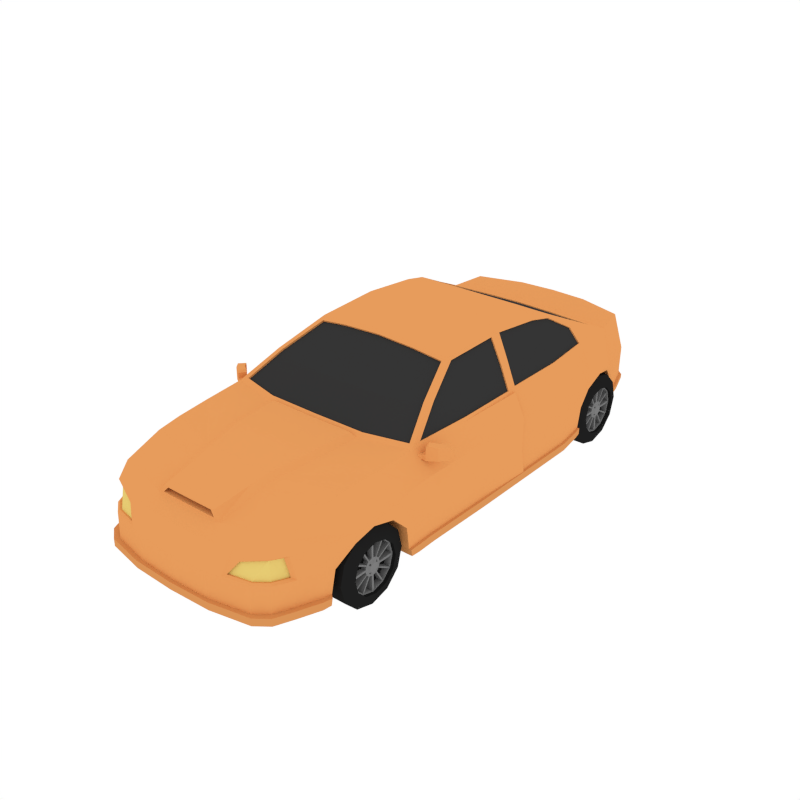 # Source: SportsCar.blend  (saved by Blender 3.5.10; exported with 4.5.12 LTS)
import bpy
from mathutils import Matrix  # noqa: F401  (used for matrix-valued properties, if any)

bpy.ops.wm.read_factory_settings(use_empty=True)
scene = bpy.context.scene
scene.name = 'Scene'

# ---- collections
col_car = bpy.data.collections.new('Car'); scene.collection.children.link(col_car)

# ---- materials (node trees are filled in below, after node groups)
mat_orange = bpy.data.materials.new('Orange')
mat_orange.alpha_threshold = 0.0
mat_orange.use_transparent_shadow = False
mat_orange.diffuse_color = (0.7991, 0.3325, 0.107, 1.0)
mat_orange.roughness = 0.5
mat_darkorange = bpy.data.materials.new('DarkOrange')
mat_darkorange.alpha_threshold = 0.0
mat_darkorange.use_transparent_shadow = False
mat_darkorange.diffuse_color = (0.6982, 0.2915, 0.09454, 1.0)
mat_darkorange.roughness = 0.5
mat_windows = bpy.data.materials.new('Windows')
mat_windows.alpha_threshold = 0.0
mat_windows.use_transparent_shadow = False
mat_windows.diffuse_color = (0.0356, 0.0356, 0.0356, 1.0)
mat_windows.roughness = 0.5
mat_black = bpy.data.materials.new('Black')
mat_black.alpha_threshold = 0.0
mat_black.use_transparent_shadow = False
mat_black.diffuse_color = (0.0137, 0.0137, 0.0137, 1.0)
mat_black.roughness = 0.5
mat_grey = bpy.data.materials.new('Grey')
mat_grey.alpha_threshold = 0.0
mat_grey.use_transparent_shadow = False
mat_grey.diffuse_color = (0.2016, 0.2016, 0.2016, 1.0)
mat_grey.roughness = 0.5
mat_headlights = bpy.data.materials.new('Headlights')
mat_headlights.alpha_threshold = 0.0
mat_headlights.use_transparent_shadow = False
mat_headlights.diffuse_color = (0.7991, 0.6053, 0.1732, 1.0)
mat_headlights.roughness = 0.5
mat_taillights = bpy.data.materials.new('TailLights')
mat_taillights.alpha_threshold = 0.0
mat_taillights.use_transparent_shadow = False
mat_taillights.diffuse_color = (0.7991, 0.09306, 0.07421, 1.0)
mat_taillights.roughness = 0.5

# ---- material node trees

# ---- world
world_world = bpy.data.worlds.new('World'); scene.world = world_world
world_world.color = (1.0, 1.0, 1.0)
world_world.use_sun_shadow = False
world_world.sun_shadow_jitter_overblur = 0.0
world_world.cycles.sampling_method = 'NONE'
world_world.cycles.sample_map_resolution = 256

# ---- meshes
me_cube_005 = bpy.data.meshes.new('Cube.005')
me_cube_005.from_pydata([(0.6719, 1.718, 0.4), (0.6719, 1.723, 0.5446), (0.8174, 0.2118, 0.4), (0.8174, 0.214, 0.6239), (0.2719, 1.9, 0.5858), (0.4772, 1.84, 0.5817), (0.4772, 1.884, 0.4), (0.2719, 1.944, 0.4), (0.7331, 0.2314, 0.7733), (0.7729, -1.512, 0.555), (0.7656, -1.521, 0.4), (0.2719, -1.887, 0.5446), (0.2719, -1.948, 0.4), (0.6286, -1.797, 0.553), (0.811, -1.189, 0.5829), (0.81, -0.763, 0.6168), (0.8174, -0.2518, 0.6225), (0.7331, -0.2813, 0.7733), (0.7083, -0.7452, 0.7733), (0.676, -1.283, 0.7416), (0.2887, -1.406, 0.7318), (0.3612, -0.8277, 0.7689), (0.8174, -0.2412, 0.4), (0.81, -0.7564, 0.3956), (0.8174, -1.013, 0.5896), (0.6944, -1.041, 0.7554), (0.3399, -1.142, 0.7577), (0.8174, -0.8645, 0.4), (0.8174, 0.732, 0.4), (0.8174, 0.7276, 0.5673), (0.7331, 0.732, 0.7733), (0.7925, 0.9582, 0.378), (0.7925, 1.051, 0.5064), (0.6901, 1.127, 0.7733), (0.7883, 0.9648, 0.1879), (0.7427, 1.422, 0.5221), (0.6563, 1.466, 0.7753), (0.2719, 1.496, 0.7753), (0.2511, -1.802, 0.6266), (0.6502, -1.706, 0.6347), (0.742, 1.408, 0.4973), (0.6719, 1.718, 0.2999), (0.5446, 0.2565, 0.1709), (0.8174, 0.2565, 0.1709), (0.2719, 1.944, 0.3147), (0.2719, 0.2565, 0.1709), (0.4772, 1.884, 0.3147), (0.5071, 1.45, 0.251), (0.2719, 1.48, 0.251), (0.7533, -1.556, 0.1755), (0.2719, -1.948, 0.1709), (0.5446, -0.2813, 0.1709), (0.2754, -1.556, 0.1755), (0.8174, -0.1887, 0.1709), (0.81, -0.6733, 0.1709), (0.8174, -0.8284, 0.1755), (0.5394, -1.556, 0.1755), (0.5446, -0.8284, 0.1755), (0.5446, -0.6535, 0.1709), (0.2719, -0.2982, 0.1709), (0.2719, -0.6872, 0.1709), (0.2719, -0.8284, 0.1755), (0.8174, 0.732, 0.1709), (0.5446, 0.732, 0.1709), (0.2719, 0.732, 0.1709), (0.7925, 0.9208, 0.1772), (0.5446, 0.9208, 0.1772), (0.2719, 0.9208, 0.1772), (0.8014, -1.36, 0.5581), (0.2719, -1.544, 0.7034), (0.6683, -1.446, 0.7181), (0.8003, -1.36, 0.5301), (0.7704, -1.467, 0.3751), (0.807, -1.188, 0.5253), (0.8139, -1.033, 0.4894), (0.8139, -0.9157, 0.3751), (0.76, -1.496, 0.1755), (0.8139, -0.8878, 0.1755), (0.7995, -1.332, 0.4844), (0.5484, -1.467, 0.3751), (0.6084, -1.188, 0.5306), (0.5919, -1.033, 0.4894), (0.5919, -0.9157, 0.3751), (0.5381, -1.496, 0.1755), (0.5919, -0.8878, 0.1755), (0.5775, -1.332, 0.4844), (0.272, 0.306, 1.145), (0.5144, 0.3069, 1.112), (0.5198, 0.7163, 1.078), (0.272, 0.7155, 1.107), (0.272, -0.1732, 1.12), (0.5114, -0.1563, 1.088), (0.6134, -0.4832, 0.9358), (0.7218, 0.1935, 0.7913), (0.7218, -0.2551, 0.7913), (0.5391, 0.8995, 1.036), (0.272, 0.8998, 1.037), (0.6409, 0.2611, 0.9418), (0.6226, 1.086, 0.9018), (0.6023, 1.71, 0.7917), (0.2719, 1.81, 0.7917), (0.7128, -0.2545, 0.7862), (0.371, -0.7881, 0.7885), (0.6661, -0.7154, 0.7885), (0.6911, -0.6604, 0.7862), (0.5825, -0.4846, 0.9355), (0.4877, -0.1966, 1.069), (0.2817, -0.2115, 1.1), (0.7001, -0.661, 0.7913), (0.6387, 0.2195, 0.9388), (0.6171, -0.4318, 0.9335), (0.7131, 0.714, 0.7954), (0.5227, -0.1458, 1.066), (0.5308, 0.2594, 1.083), (0.7218, 0.7147, 0.7998), (0.7218, 0.2598, 0.7998), (0.6388, 0.2877, 0.9472), (0.6842, 1.086, 0.7998), (0.6253, 1.047, 0.9122), (0.5516, 0.8782, 1.018), (0.5397, 0.71, 1.053), (0.5373, 0.3305, 1.093), (0.7766, 1.245, 0.5639), (0.7883, 1.079, 0.486), (0.7883, 0.9954, 0.3738), (0.524, 1.115, 0.2109), (0.2719, 1.135, 0.2109), (0.6033, 1.18, 0.9033), (0.7162, 1.545, 0.3683), (0.7162, 1.51, 0.4323), (0.7162, 1.571, 0.2754), (0.494, 1.602, 0.2828), (0.2719, 1.712, 0.2828), (0.7741, 1.25, 0.5375), (0.7205, 1.508, 0.3641), (0.7205, 1.481, 0.4144), (0.7205, 1.535, 0.2668), (0.5417, 0.9686, 0.1877), (0.5199, 1.407, 0.4973), (0.5416, 1.08, 0.486), (0.5463, 0.996, 0.3427), (0.5307, 1.25, 0.5375), (0.5081, 1.509, 0.3558), (0.5127, 1.481, 0.4144), (0.4993, 1.533, 0.2728), (0.5387, 1.09, 0.3647), (0.5392, 1.082, 0.3875), (0.5179, 1.413, 0.3647), (0.519, 1.396, 0.4529), (0.3704, -0.7821, 0.7768), (0.6655, -0.7095, 0.7768), (0.3428, -0.5513, 0.9238), (0.5819, -0.4786, 0.9238), (0.4871, -0.1906, 1.057), (0.2811, -0.2055, 1.089), (0.7128, 0.1941, 0.7862), (0.6297, 0.2201, 0.9337), (0.6081, -0.4312, 0.9284), (0.6264, -0.2, 0.9358), (0.5137, -0.1452, 1.061), (0.5228, 0.2601, 1.077), (0.7131, 0.2591, 0.7954), (0.63, 0.287, 0.9428), (0.6755, 1.085, 0.7954), (0.6258, 0.7087, 0.9162), (0.6165, 1.046, 0.9078), (0.5434, 0.8775, 1.012), (0.5319, 0.7094, 1.047), (0.5295, 0.3299, 1.087), (0.2758, 0.9207, 1.028), (0.587, 1.187, 0.9008), (0.5247, 0.9204, 1.025), (0.6113, 1.317, 0.8409), (0.2699, 1.345, 0.8409), (0.6265, 1.303, 0.8482), (0.3968, -1.855, 0.5476), (0.3674, -1.925, 0.4), (0.7078, -1.69, 0.4), (0.6813, -1.716, 0.5543), (0.6913, -1.708, 0.1732), (0.7557, -1.549, 0.2258), (0.7925, 0.9244, 0.2234), (0.8174, 0.732, 0.222), (0.2719, 1.944, 0.3387), (0.4772, 1.884, 0.3387), (0.8174, 0.2481, 0.222), (0.8174, -0.1986, 0.222), (0.81, -0.689, 0.2212), (0.8174, -0.838, 0.2258), (0.6719, 1.718, 0.3267), (0.762, -1.491, 0.2211), (0.8139, -0.8959, 0.2211), (0.54, -1.491, 0.2211), (0.5919, -0.8959, 0.2211), (0.7205, 1.529, 0.2991), (0.7883, 0.9671, 0.2318), (0.7162, 1.567, 0.3069), (0.501, 1.528, 0.2981), (0.5425, 0.9707, 0.2258), (0.5092, 1.443, 0.2804), (0.5268, 1.11, 0.2479), (0.6924, -1.705, 0.2239), (0.2719, -1.948, 0.222), (0.8341, -0.1976, 0.2219), (0.8341, -0.1876, 0.1707), (0.8341, -0.837, 0.2257), (0.8341, -0.8274, 0.1754), (0.8341, 0.2576, 0.1707), (0.8267, -0.6722, 0.1707), (0.8341, 0.7331, 0.1707), (0.8092, 0.9219, 0.1771), (0.8305, -0.8948, 0.221), (0.8305, -0.8868, 0.1754), (0.805, 0.9658, 0.1879), (0.8092, 0.9254, 0.2234), (0.8341, 0.7331, 0.2219), (0.8341, 0.2492, 0.2219), (0.8267, -0.6879, 0.2211), (0.805, 0.9682, 0.2318), (0.7836, -1.575, 0.2256), (0.7813, -1.581, 0.1753), (0.7193, -1.733, 0.173), (0.2998, -1.973, 0.1707), (0.79, -1.516, 0.2209), (0.788, -1.522, 0.1753), (0.7204, -1.73, 0.2237), (0.2998, -1.973, 0.2218), (0.492, 1.899, 0.3389), (0.492, 1.899, 0.3149), (0.731, 1.587, 0.2757), (0.6866, 1.733, 0.3001), (0.2867, 1.96, 0.3149), (0.7353, 1.55, 0.2671), (0.7353, 1.545, 0.2993), (0.731, 1.582, 0.3071), (0.2867, 1.96, 0.3389), (0.6866, 1.733, 0.3269), (0.2214, -1.551, 0.7254), (0.2383, -1.413, 0.7538), (0.2895, -1.149, 0.7797), (0.3108, -0.8348, 0.7909), (0.2007, -1.792, 0.6823), (0.5557, -1.883, 0.3983), (0.6436, -1.813, 0.3984), (0.6386, -1.825, 0.1716), (0.5499, -1.893, 0.1709), (0.5499, -1.893, 0.222), (0.6385, -1.825, 0.2226), (0.5779, -1.919, 0.1707), (0.6666, -1.851, 0.1714), (0.6665, -1.851, 0.2224), (0.5779, -1.919, 0.2218), (0.7163, -0.7298, 0.714), (0.7163, -0.7298, 0.7406), (0.7049, -0.7107, 0.714), (0.7049, -0.7107, 0.7406), (0.775, -0.7026, 0.7069), (0.775, -0.7026, 0.7477), (0.7444, -0.6567, 0.7069), (0.7444, -0.6567, 0.7477), (0.8631, -0.5482, 0.7477), (0.8392, -0.5712, 0.7069), (0.8775, -0.611, 0.7069), (0.9014, -0.588, 0.7477), (0.8434, -0.5671, 0.7883), (0.8817, -0.6069, 0.7883), (0.8349, -0.6627, 0.7477), (0.8043, -0.6167, 0.7477), (0.8043, -0.6167, 0.7069), (0.8349, -0.6627, 0.7069), (0.8349, -0.6627, 0.7949), (0.8043, -0.6167, 0.7949), (0.7415, -0.6886, 0.714), (0.7415, -0.6886, 0.7406), (0.753, -0.7077, 0.714), (0.753, -0.7077, 0.7406), (0.7444, -0.6567, 0.7858), (0.7575, -0.648, 0.8), (0.7881, -0.6939, 0.8), (0.775, -0.7026, 0.7858), (0.2756, 1.202, 0.8941), (0.2757, 0.9177, 1.021), (0.5869, 1.184, 0.8941), (0.5246, 0.9175, 1.019), (0.6111, 1.314, 0.8342), (0.2698, 1.342, 0.8342), (0.657, -1.731, 0.5411), (0.6132, -1.799, 0.54), (0.4532, -1.859, 0.4949), (0.3962, -1.905, 0.4129), (0.679, -1.71, 0.4129), (0.5526, -1.87, 0.4115), (0.6257, -1.812, 0.4116), (0.6483, -1.72, 0.5378), (0.6045, -1.788, 0.5366), (0.4446, -1.848, 0.4915), (0.3875, -1.893, 0.4095), (0.6704, -1.699, 0.4095), (0.544, -1.859, 0.4082), (0.617, -1.801, 0.4083), (0.8336, 0.214, 0.6269), (0.8336, 0.2118, 0.403), (0.7493, 0.2314, 0.7763), (0.831, 0.2486, 0.222), (0.2069, -1.801, 0.6361), (0.1742, -1.794, 0.6723), (0.2168, -1.611, 0.6467), (0.1841, -1.605, 0.6828), (0.2402, 1.942, 0.4216), (0.2402, 1.908, 0.5642), (0.2373, 1.906, 0.4131), (0.2373, 1.872, 0.5557), (0.4751, 1.827, 0.6149), (0.5757, 1.764, 0.6398), (0.3488, 1.864, 0.6174), (0.5522, 1.747, 0.7442), (0.3488, 1.808, 0.7442), (0.4643, 1.803, 0.607), (0.5649, 1.741, 0.6318), (0.338, 1.841, 0.6095), (0.5414, 1.723, 0.7362), (0.338, 1.785, 0.7362), (0.2719, -1.948, 0.222), (0.2719, -1.948, 0.4), (-0.6737, 1.718, 0.4), (-0.6737, 1.723, 0.5446), (-0.8192, 0.2118, 0.4), (-0.8192, 0.214, 0.6239), (-0.0009085, 1.969, 0.4), (-0.0009085, 1.925, 0.5858), (-0.2737, 1.9, 0.5858), (-0.479, 1.84, 0.5817), (-0.479, 1.884, 0.4), (-0.2737, 1.944, 0.4), (-0.7349, 0.2314, 0.7733), (-0.7747, -1.512, 0.555), (-0.7674, -1.521, 0.4), (-0.2737, -1.887, 0.5446), (-0.0009087, -1.897, 0.5446), (-0.0009087, -1.959, 0.4), (-0.2737, -1.948, 0.4), (-0.6304, -1.797, 0.553), (-0.8128, -1.189, 0.5829), (-0.8118, -0.763, 0.6168), (-0.8192, -0.2518, 0.6225), (-0.7349, -0.2813, 0.7733), (-0.7101, -0.7452, 0.7733), (-0.6778, -1.283, 0.7416), (-0.0009087, -0.833, 0.7689), (-0.2905, -1.406, 0.7318), (-0.363, -0.8277, 0.7689), (-0.8192, -0.2412, 0.4), (-0.8118, -0.7564, 0.3956), (-0.8192, -1.013, 0.5896), (-0.6962, -1.041, 0.7554), (-0.3418, -1.142, 0.7577), (-0.8192, -0.8645, 0.4), (-0.8192, 0.732, 0.4), (-0.8192, 0.7276, 0.5673), (-0.7349, 0.732, 0.7733), (-0.7944, 0.9582, 0.378), (-0.7944, 1.051, 0.5064), (-0.6919, 1.127, 0.7733), (-0.7901, 0.9648, 0.1879), (-0.7445, 1.422, 0.5221), (-0.0009086, 1.509, 0.7753), (-0.6582, 1.466, 0.7753), (-0.2737, 1.496, 0.7753), (-0.2529, -1.802, 0.6266), (-0.0009087, -1.802, 0.625), (-0.6521, -1.706, 0.6347), (-0.7438, 1.408, 0.4973), (-0.6737, 1.718, 0.2999), (-0.5464, 0.2565, 0.1709), (-0.8192, 0.2565, 0.1709), (-0.2737, 1.944, 0.3147), (-0.0009085, 1.969, 0.3147), (-0.0009086, 1.493, 0.251), (-0.0009086, 0.2565, 0.1709), (-0.2737, 0.2565, 0.1709), (-0.479, 1.884, 0.3147), (-0.509, 1.45, 0.251), (-0.2737, 1.48, 0.251), (-0.7552, -1.556, 0.1755), (-0.0009087, -1.959, 0.1709), (-0.2737, -1.948, 0.1709), (-0.5464, -0.2813, 0.1709), (-0.2772, -1.556, 0.1755), (-0.0009086, -0.3008, 0.1709), (-0.8192, -0.1887, 0.1709), (-0.8118, -0.6733, 0.1709), (-0.8192, -0.8284, 0.1755), (-0.5412, -1.556, 0.1755), (-0.5464, -0.8284, 0.1755), (-0.5464, -0.6535, 0.1709), (-0.2737, -0.2982, 0.1709), (-0.2737, -0.6872, 0.1709), (-0.2737, -0.8284, 0.1755), (-0.0009087, -1.556, 0.1755), (-0.0009087, -0.8284, 0.1755), (-0.0009087, -0.6925, 0.1709), (-0.8192, 0.732, 0.1709), (-0.0009086, 0.732, 0.1709), (-0.5464, 0.732, 0.1709), (-0.2737, 0.732, 0.1709), (-0.7944, 0.9208, 0.1772), (-0.0009086, 0.9208, 0.1772), (-0.5464, 0.9208, 0.1772), (-0.2737, 0.9208, 0.1772), (-0.8032, -1.36, 0.5581), (-0.2737, -1.544, 0.7034), (-0.6701, -1.446, 0.7181), (-0.8021, -1.36, 0.5301), (-0.7722, -1.467, 0.3751), (-0.8088, -1.188, 0.5253), (-0.8157, -1.033, 0.4894), (-0.8157, -0.9157, 0.3751), (-0.7619, -1.496, 0.1755), (-0.8157, -0.8878, 0.1755), (-0.8013, -1.332, 0.4844), (-0.5502, -1.467, 0.3751), (-0.6103, -1.188, 0.5306), (-0.5937, -1.033, 0.4894), (-0.5937, -0.9157, 0.3751), (-0.5399, -1.496, 0.1755), (-0.5937, -0.8878, 0.1755), (-0.5793, -1.332, 0.4844), (-0.2738, 0.306, 1.145), (-0.0009086, 0.306, 1.145), (-0.0009086, 0.7155, 1.112), (-0.5163, 0.3069, 1.112), (-0.5216, 0.7163, 1.078), (-0.2738, 0.7155, 1.107), (-0.2738, -0.1732, 1.12), (-0.5132, -0.1563, 1.088), (-0.6152, -0.4832, 0.9358), (-0.0009086, -0.1759, 1.135), (-0.7236, 0.1935, 0.7913), (-0.7236, -0.2551, 0.7913), (-0.0009086, 0.8998, 1.037), (-0.541, 0.8995, 1.036), (-0.2738, 0.8998, 1.037), (-0.6427, 0.2611, 0.9418), (-0.6245, 1.086, 0.9018), (-0.6042, 1.71, 0.7917), (-0.0009085, 1.826, 0.7917), (-0.2737, 1.81, 0.7917), (-0.7146, -0.2545, 0.7862), (-0.0009087, -0.7928, 0.7885), (-0.3728, -0.7881, 0.7885), (-0.6679, -0.7154, 0.7885), (-0.6929, -0.6604, 0.7862), (-0.5843, -0.4846, 0.9355), (-0.4895, -0.1966, 1.069), (-0.0009086, -0.2138, 1.115), (-0.2835, -0.2115, 1.1), (-0.702, -0.661, 0.7913), (-0.6405, 0.2195, 0.9388), (-0.6189, -0.4318, 0.9335), (-0.7149, 0.714, 0.7954), (-0.5245, -0.1458, 1.066), (-0.5326, 0.2594, 1.083), (-0.7237, 0.7147, 0.7998), (-0.7237, 0.2598, 0.7998), (-0.6406, 0.2877, 0.9472), (-0.686, 1.086, 0.7998), (-0.6271, 1.047, 0.9122), (-0.5534, 0.8782, 1.018), (-0.5415, 0.71, 1.053), (-0.5391, 0.3305, 1.093), (-0.7784, 1.245, 0.5639), (-0.7901, 1.079, 0.486), (-0.7901, 0.9954, 0.3738), (-0.0009086, 1.128, 0.2109), (-0.5258, 1.115, 0.2109), (-0.2737, 1.135, 0.2109), (-0.6051, 1.18, 0.9033), (-0.718, 1.545, 0.3683), (-0.718, 1.51, 0.4323), (-0.718, 1.571, 0.2754), (-0.0009085, 1.731, 0.2828), (-0.4959, 1.602, 0.2828), (-0.2737, 1.712, 0.2828), (-0.7759, 1.25, 0.5375), (-0.7223, 1.508, 0.3641), (-0.7223, 1.481, 0.4144), (-0.7223, 1.535, 0.2668), (-0.5435, 0.9686, 0.1877), (-0.5217, 1.407, 0.4973), (-0.5434, 1.08, 0.486), (-0.5481, 0.996, 0.3427), (-0.5326, 1.25, 0.5375), (-0.5099, 1.509, 0.3558), (-0.5145, 1.481, 0.4144), (-0.5012, 1.533, 0.2728), (-0.0009087, -0.7868, 0.7768), (-0.5405, 1.09, 0.3647), (-0.541, 1.082, 0.3875), (-0.0009086, -0.556, 0.9238), (-0.5197, 1.413, 0.3647), (-0.5208, 1.396, 0.4529), (-0.3722, -0.7821, 0.7768), (-0.6673, -0.7095, 0.7768), (-0.3446, -0.5513, 0.9238), (-0.5837, -0.4786, 0.9238), (-0.4889, -0.1906, 1.057), (-0.0009086, -0.2078, 1.104), (-0.2829, -0.2055, 1.089), (-0.7146, 0.1941, 0.7862), (-0.6315, 0.2201, 0.9337), (-0.6099, -0.4312, 0.9284), (-0.6282, -0.2, 0.9358), (-0.5155, -0.1452, 1.061), (-0.5247, 0.2601, 1.077), (-0.7149, 0.2591, 0.7954), (-0.6319, 0.287, 0.9428), (-0.6773, 1.085, 0.7954), (-0.6276, 0.7087, 0.9162), (-0.6183, 1.046, 0.9078), (-0.5452, 0.8775, 1.012), (-0.5337, 0.7094, 1.047), (-0.5313, 0.3299, 1.087), (-0.2776, 0.9207, 1.028), (-0.0009086, 0.9207, 1.028), (-0.5889, 1.187, 0.9008), (-0.5266, 0.9204, 1.025), (-0.6131, 1.317, 0.8409), (-0.2717, 1.345, 0.8409), (-0.0009086, 1.356, 0.8409), (-0.6283, 1.303, 0.8482), (-0.3987, -1.855, 0.5476), (-0.3692, -1.925, 0.4), (-0.7097, -1.69, 0.4), (-0.6831, -1.716, 0.5543), (-0.6931, -1.708, 0.1732), (-0.7575, -1.549, 0.2258), (-0.0009085, 1.969, 0.3387), (-0.7944, 0.9244, 0.2234), (-0.8192, 0.732, 0.222), (-0.2737, 1.944, 0.3387), (-0.479, 1.884, 0.3387), (-0.8192, 0.2481, 0.222), (-0.8192, -0.1986, 0.222), (-0.8118, -0.689, 0.2212), (-0.8192, -0.838, 0.2258), (-0.6737, 1.718, 0.3267), (-0.7638, -1.491, 0.2211), (-0.8157, -0.8959, 0.2211), (-0.5418, -1.491, 0.2211), (-0.5937, -0.8959, 0.2211), (-0.7223, 1.529, 0.2991), (-0.7901, 0.9671, 0.2318), (-0.718, 1.567, 0.3069), (-0.5028, 1.528, 0.2981), (-0.5444, 0.9707, 0.2258), (-0.511, 1.443, 0.2804), (-0.5286, 1.11, 0.2479), (-0.6942, -1.705, 0.2239), (-0.0009087, -1.959, 0.222), (-0.2737, -1.948, 0.222), (-0.8359, -0.1976, 0.2219), (-0.8359, -0.1876, 0.1707), (-0.8359, -0.837, 0.2257), (-0.8359, -0.8274, 0.1754), (-0.8359, 0.2576, 0.1707), (-0.8285, -0.6722, 0.1707), (-0.8359, 0.7331, 0.1707), (-0.8111, 0.9219, 0.1771), (-0.8324, -0.8948, 0.221), (-0.8324, -0.8868, 0.1754), (-0.8068, 0.9658, 0.1879), (-0.8111, 0.9254, 0.2234), (-0.8359, 0.7331, 0.2219), (-0.8359, 0.2492, 0.2219), (-0.8285, -0.6879, 0.2211), (-0.8068, 0.9682, 0.2318), (-0.7855, -1.575, 0.2256), (-0.7831, -1.581, 0.1753), (-0.0009087, -1.984, 0.2218), (-0.0009087, -1.984, 0.1707), (-0.7211, -1.733, 0.173), (-0.3017, -1.973, 0.1707), (-0.7918, -1.516, 0.2209), (-0.7898, -1.522, 0.1753), (-0.7222, -1.73, 0.2237), (-0.3017, -1.973, 0.2218), (-0.4938, 1.899, 0.3389), (-0.4938, 1.899, 0.3149), (-0.7328, 1.587, 0.2757), (-0.6885, 1.733, 0.3001), (-0.2885, 1.96, 0.3149), (-0.0009085, 1.985, 0.3149), (-0.7371, 1.55, 0.2671), (-0.7371, 1.545, 0.2993), (-0.7328, 1.582, 0.3071), (-0.0009085, 1.985, 0.3389), (-0.2885, 1.96, 0.3389), (-0.6885, 1.733, 0.3269), (-0.0009087, -1.156, 0.7793), (-0.0009087, -1.421, 0.7534), (-0.2233, -1.551, 0.7254), (-0.2401, -1.413, 0.7538), (-0.2914, -1.149, 0.7797), (-0.3126, -0.8348, 0.7909), (-0.0009087, -0.8402, 0.7909), (-0.0009087, -1.571, 0.7244), (-0.0009087, -1.792, 0.6807), (-0.2025, -1.792, 0.6823), (-0.5575, -1.883, 0.3983), (-0.6454, -1.813, 0.3984), (-0.6404, -1.825, 0.1716), (-0.5517, -1.893, 0.1709), (-0.5517, -1.893, 0.222), (-0.6404, -1.825, 0.2226), (-0.5797, -1.919, 0.1707), (-0.6684, -1.851, 0.1714), (-0.6683, -1.851, 0.2224), (-0.5797, -1.919, 0.2218), (-0.7182, -0.7298, 0.714), (-0.7182, -0.7298, 0.7406), (-0.7067, -0.7107, 0.714), (-0.7067, -0.7107, 0.7406), (-0.7768, -0.7026, 0.7069), (-0.7768, -0.7026, 0.7477), (-0.7462, -0.6567, 0.7069), (-0.7462, -0.6567, 0.7477), (-0.8649, -0.5482, 0.7477), (-0.841, -0.5712, 0.7069), (-0.8793, -0.611, 0.7069), (-0.9032, -0.588, 0.7477), (-0.8452, -0.5671, 0.7883), (-0.8835, -0.6069, 0.7883), (-0.8367, -0.6627, 0.7477), (-0.8061, -0.6167, 0.7477), (-0.8061, -0.6167, 0.7069), (-0.8367, -0.6627, 0.7069), (-0.8367, -0.6627, 0.7949), (-0.8061, -0.6167, 0.7949), (-0.7433, -0.6886, 0.714), (-0.7433, -0.6886, 0.7406), (-0.7548, -0.7077, 0.714), (-0.7548, -0.7077, 0.7406), (-0.7462, -0.6567, 0.7858), (-0.7593, -0.648, 0.8), (-0.7899, -0.6939, 0.8), (-0.7768, -0.7026, 0.7858), (-0.2774, 1.202, 0.8941), (-0.2775, 0.9177, 1.021), (-0.0009086, 1.209, 0.8941), (-0.0009086, 0.9177, 1.021), (-0.5887, 1.184, 0.8941), (-0.5264, 0.9175, 1.019), (-0.613, 1.314, 0.8342), (-0.2716, 1.342, 0.8342), (-0.0009086, 1.353, 0.8342), (-0.6588, -1.731, 0.5411), (-0.615, -1.799, 0.54), (-0.4551, -1.859, 0.4949), (-0.398, -1.905, 0.4129), (-0.6808, -1.71, 0.4129), (-0.5544, -1.87, 0.4115), (-0.6275, -1.812, 0.4116), (-0.6502, -1.72, 0.5378), (-0.6064, -1.788, 0.5366), (-0.4464, -1.848, 0.4915), (-0.3894, -1.893, 0.4095), (-0.6722, -1.699, 0.4095), (-0.5458, -1.859, 0.4082), (-0.6188, -1.801, 0.4083), (-0.8354, 0.214, 0.6269), (-0.8354, 0.2118, 0.403), (-0.7511, 0.2314, 0.7763), (-0.8328, 0.2486, 0.222), (-0.0009087, -1.794, 0.6712), (-0.0009087, -1.801, 0.6351), (-0.2087, -1.801, 0.6361), (-0.176, -1.794, 0.6723), (-0.0009087, -1.605, 0.6818), (-0.0009087, -1.611, 0.6456), (-0.2186, -1.611, 0.6467), (-0.1859, -1.605, 0.6828), (-0.242, 1.942, 0.4216), (-0.0009085, 1.961, 0.4216), (-0.0009085, 1.927, 0.5642), (-0.242, 1.908, 0.5642), (-0.2391, 1.906, 0.4131), (-0.0009085, 1.925, 0.4131), (-0.0009085, 1.891, 0.5557), (-0.2391, 1.872, 0.5557), (-0.477, 1.827, 0.6149), (-0.5775, 1.764, 0.6398), (-0.3506, 1.864, 0.6174), (-0.554, 1.747, 0.7442), (-0.3506, 1.808, 0.7442), (-0.4662, 1.803, 0.607), (-0.5667, 1.741, 0.6318), (-0.3398, 1.841, 0.6095), (-0.5432, 1.723, 0.7362), (-0.3398, 1.785, 0.7362), (-0.2737, -1.948, 0.222), (-0.2737, -1.948, 0.4), (-0.0009087, -1.959, 0.4), (-0.0009087, -1.959, 0.222)], [], [(6, 5, 1, 0), (28, 29, 3, 2), (26, 21, 240, 239), (68, 70, 39, 9), (37, 100, 445, 365), (35, 129, 1, 99, 36), (329, 4, 309, 683), (7, 4, 5, 6), (242, 176, 202, 246), (70, 69, 38, 39), (2, 3, 300, 301), (22, 16, 15, 23), (37, 365, 528, 173), (92, 18, 108, 110), (25, 26, 20, 19), (186, 185, 303), (16, 17, 18, 15), (24, 25, 19, 14), (348, 21, 102, 448), (69, 20, 238, 237), (196, 194, 233, 234), (21, 348, 604, 240), (15, 18, 25, 24), (18, 21, 26, 25), (43, 62, 209, 207), (23, 15, 24, 27), (3, 29, 30, 8), (187, 188, 205, 217), (130, 41, 230, 229), (201, 247, 250, 225), (31, 32, 29, 28), (62, 65, 210, 209), (181, 182, 215, 214), (97, 8, 115, 116), (29, 32, 33, 30), (18, 92, 105, 103), (195, 181, 214, 218), (50, 245, 248, 222), (35, 122, 133, 40), (128, 129, 135, 134), (87, 97, 116, 121), (122, 35, 36, 33), (8, 97, 109, 93), (38, 369, 338, 11), (9, 39, 178), (39, 38, 175, 13), (12, 339, 701, 323), (136, 130, 229, 232), (64, 45, 378, 402), (62, 43, 42, 63), (63, 42, 45, 64), (45, 42, 51, 59), (59, 51, 58, 60), (378, 45, 59, 388), (388, 59, 60, 400), (42, 43, 53, 51), (51, 53, 54, 58), (58, 54, 55, 57), (400, 60, 61, 399), (60, 58, 57, 61), (66, 63, 64, 67), (65, 62, 63, 66), (67, 64, 402, 406), (126, 67, 406, 473), (122, 32, 123, 133), (125, 137, 67, 126), (131, 144, 132), (182, 185, 303, 216, 215), (132, 48, 377, 480), (244, 179, 221, 249), (56, 49, 179, 244), (398, 52, 50, 384), (10, 71, 68, 9), (19, 20, 69, 70), (14, 19, 70, 68), (369, 38, 304, 674), (68, 71, 14), (71, 10, 72, 78), (180, 201, 225, 219), (24, 14, 73, 74), (27, 24, 74, 75), (14, 71, 78, 73), (188, 27, 75, 191), (190, 76, 83, 192), (78, 72, 79, 85), (191, 75, 82, 193), (74, 73, 80, 81), (73, 78, 85, 80), (75, 74, 81, 82), (192, 193, 82, 79), (85, 81, 80), (56, 83, 76, 49), (79, 82, 81, 85), (55, 77, 84, 57), (57, 84, 61), (399, 61, 52, 398), (52, 83, 56), (61, 84, 83, 52), (87, 86, 90, 91), (21, 18, 103, 102), (86, 428, 436, 90), (92, 91, 106, 105), (87, 88, 89, 86), (86, 89, 429, 428), (88, 95, 96, 89), (89, 96, 439, 429), (95, 127, 170, 171), (8, 30, 114, 115), (33, 98, 118, 117), (17, 8, 93, 94), (91, 92, 110, 112), (445, 100, 4, 329), (100, 99, 315, 316), (1, 5, 312, 313), (448, 102, 149, 495), (103, 105, 152, 150), (106, 107, 154, 153), (107, 454, 506, 154), (90, 436, 454, 107), (91, 90, 107, 106), (108, 94, 101, 104), (93, 109, 156, 155), (94, 93, 155, 101), (112, 110, 157, 159), (18, 17, 94, 108), (87, 91, 112, 113), (97, 87, 113, 109), (121, 116, 162, 168), (115, 114, 111, 161), (114, 117, 163, 111), (118, 119, 166, 165), (98, 95, 119, 118), (95, 88, 120, 119), (88, 87, 121, 120), (30, 33, 117, 114), (47, 125, 126, 48), (32, 31, 124, 123), (48, 126, 473, 377), (32, 122, 33), (129, 35, 40, 135), (196, 128, 134, 194), (96, 95, 171, 169), (36, 37, 173, 172), (44, 132, 480, 376), (98, 127, 95), (98, 33, 174), (41, 131, 46), (46, 131, 132, 44), (0, 1, 129, 128), (41, 46, 228, 230), (131, 41, 130), (134, 135, 143, 142), (123, 124, 140, 139), (133, 123, 139, 141), (40, 133, 141, 138), (195, 34, 137, 198), (194, 134, 142, 197), (135, 40, 138, 143), (197, 142, 147, 199), (139, 138, 141), (140, 145, 146), (143, 138, 148), (66, 137, 34, 65), (136, 144, 131, 130), (495, 149, 151, 498), (67, 137, 66), (132, 144, 47, 48), (146, 145, 147, 148), (146, 139, 140), (200, 145, 140, 198), (148, 147, 142, 143), (148, 138, 139, 146), (199, 147, 145, 200), (149, 150, 152, 151), (153, 154, 151, 152), (154, 506, 498, 151), (105, 106, 153, 152), (102, 103, 150, 149), (101, 155, 156, 158), (104, 101, 158, 157), (158, 156, 160, 159), (157, 158, 159), (109, 113, 160, 156), (113, 112, 159, 160), (110, 108, 104, 157), (161, 111, 164, 162), (111, 163, 165, 164), (162, 164, 167, 168), (164, 165, 166), (120, 121, 168, 167), (116, 115, 161, 162), (117, 118, 165, 163), (119, 120, 167, 166), (171, 170, 282, 283), (173, 528, 654, 285), (523, 169, 281, 649), (172, 173, 285, 284), (439, 96, 169, 523), (127, 174, 172, 170), (172, 174, 36), (174, 127, 98), (174, 33, 36), (166, 167, 164), (179, 49, 220, 221), (177, 243, 247, 201), (10, 9, 178, 177), (10, 177, 201, 180), (47, 199, 200, 125), (125, 200, 198, 137), (144, 197, 199, 47), (136, 194, 197, 144), (124, 195, 198, 140), (0, 128, 196, 189), (189, 196, 234, 236), (83, 84, 193, 192), (77, 191, 193, 84), (72, 190, 192, 79), (54, 53, 204, 208), (10, 180, 190, 72), (31, 181, 195, 124), (7, 6, 184, 183), (23, 27, 188, 187), (185, 2, 301, 303), (22, 23, 187, 186), (178, 13, 287, 286), (328, 7, 183, 536), (28, 2, 185, 182), (31, 28, 182, 181), (6, 0, 189, 184), (214, 215, 209, 210), (76, 190, 223, 224), (202, 558, 578, 226), (215, 216, 207, 209), (203, 217, 208, 204), (216, 203, 204, 207), (217, 205, 206, 208), (214, 210, 213, 218), (206, 205, 211, 212), (34, 195, 218, 213), (185, 186, 203, 303), (186, 187, 217, 203), (65, 34, 213, 210), (191, 77, 212, 211), (55, 54, 208, 206), (53, 43, 207, 204), (188, 191, 211, 205), (77, 55, 206, 212), (219, 220, 224, 223), (219, 225, 221, 220), (225, 250, 249, 221), (226, 578, 579, 222), (384, 50, 222, 579), (49, 76, 224, 220), (246, 202, 226, 251), (251, 226, 222, 248), (52, 56, 245, 50), (190, 180, 219, 223), (227, 236, 230, 228), (595, 235, 231, 591), (235, 227, 228, 231), (236, 234, 229, 230), (229, 234, 233, 232), (46, 44, 231, 228), (183, 184, 227, 235), (194, 136, 232, 233), (184, 189, 236, 227), (536, 183, 235, 595), (44, 376, 591, 231), (11, 12, 176, 175), (237, 605, 606, 241), (239, 598, 599, 238), (240, 604, 598, 239), (238, 599, 605, 237), (20, 26, 239, 238), (38, 69, 237, 241), (202, 176, 12), (244, 245, 56), (247, 243, 242, 246), (249, 250, 251, 248), (248, 245, 244, 249), (246, 251, 250, 247), (13, 175, 288, 287), (175, 176, 289, 288), (252, 253, 255, 254), (272, 273, 259, 258), (266, 263, 265, 270), (274, 275, 253, 252), (272, 258, 256, 274), (273, 255, 253, 275), (261, 260, 263, 262), (268, 267, 260, 261), (266, 269, 262, 263), (269, 268, 261, 262), (271, 270, 265, 264), (263, 260, 264, 265), (257, 266, 270, 278, 279), (259, 257, 279, 276), (260, 267, 271, 264), (267, 259, 276, 277, 271), (256, 258, 268, 269), (257, 256, 269, 266), (258, 259, 267, 268), (259, 273, 275, 257), (254, 272, 274, 252), (256, 257, 275, 274), (254, 255, 273, 272), (276, 279, 278, 277), (277, 278, 270, 271), (282, 280, 281, 283), (280, 648, 649, 281), (285, 654, 648, 280), (284, 285, 280, 282), (170, 172, 284, 282), (169, 171, 283, 281), (291, 292, 299, 298), (178, 39, 13), (287, 288, 295, 294), (290, 286, 293, 297), (243, 177, 290, 292), (177, 178, 286, 290), (176, 242, 291, 289), (242, 243, 292, 291), (297, 293, 294, 299), (295, 296, 298, 294), (299, 294, 298), (288, 289, 296, 295), (286, 287, 294, 293), (292, 290, 297, 299), (289, 291, 298, 296), (17, 16, 300, 302), (22, 186, 303, 301), (3, 8, 302, 300), (8, 17, 302), (16, 22, 301, 300), (303, 203, 216), (338, 339, 12, 11), (175, 38, 11), (36, 99, 100, 37), (305, 673, 677, 307), (38, 241, 305, 304), (241, 606, 673, 305), (678, 306, 307, 677), (674, 304, 306, 678), (304, 305, 307, 306), (683, 309, 311, 687), (7, 328, 682, 308), (4, 7, 308, 309), (686, 687, 311, 310), (308, 682, 686, 310), (309, 308, 310, 311), (312, 314, 319, 317), (314, 316, 321, 319), (4, 100, 316, 314), (5, 4, 314, 312), (99, 1, 313, 315), (321, 320, 317, 319), (320, 318, 317), (316, 315, 320, 321), (313, 312, 317, 318), (315, 313, 318, 320), (323, 701, 702, 322), (558, 202, 322, 702), (202, 12, 323, 322), (332, 324, 325, 331), (357, 326, 327, 358), (355, 602, 603, 350), (409, 335, 370, 411), (367, 365, 445, 446), (364, 366, 444, 325, 478), (329, 683, 684, 330), (333, 332, 331, 330), (608, 612, 559, 531), (411, 370, 368, 410), (326, 670, 669, 327), (351, 352, 343, 344), (367, 527, 528, 365), (435, 458, 456, 346), (354, 347, 349, 355), (542, 672, 541), (344, 343, 346, 345), (353, 342, 347, 354), (348, 448, 449, 350), (410, 600, 601, 349), (552, 594, 593, 550), (350, 603, 604, 348), (343, 353, 354, 346), (346, 354, 355, 350), (374, 564, 566, 401), (352, 356, 353, 343), (327, 334, 359, 358), (543, 574, 562, 544), (479, 588, 589, 372), (557, 584, 616, 613), (360, 357, 358, 361), (401, 566, 567, 405), (537, 571, 572, 538), (442, 464, 463, 334), (358, 359, 362, 361), (346, 450, 452, 435), (551, 575, 571, 537), (385, 581, 614, 611), (364, 371, 483, 470), (477, 484, 485, 478), (430, 469, 464, 442), (470, 362, 366, 364), (334, 437, 457, 442), (368, 337, 338, 369), (335, 533, 370), (370, 341, 530, 368), (340, 700, 701, 339), (486, 592, 588, 479), (404, 402, 378, 379), (401, 403, 373, 374), (403, 404, 379, 373), (379, 395, 386, 373), (395, 396, 394, 386), (378, 388, 395, 379), (388, 400, 396, 395), (373, 386, 389, 374), (386, 394, 390, 389), (394, 393, 391, 390), (400, 399, 397, 396), (396, 397, 393, 394), (407, 408, 404, 403), (405, 407, 403, 401), (408, 406, 402, 404), (475, 473, 406, 408), (470, 483, 471, 361), (474, 475, 408, 487), (481, 482, 494), (538, 572, 573, 672, 541), (482, 480, 377, 382), (610, 615, 580, 534), (392, 610, 534, 383), (398, 384, 385, 387), (336, 335, 409, 412), (347, 411, 410, 349), (342, 409, 411, 347), (369, 674, 675, 368), (409, 342, 412), (412, 419, 413, 336), (535, 576, 584, 557), (353, 415, 414, 342), (356, 416, 415, 353), (342, 414, 419, 412), (544, 547, 416, 356), (546, 548, 424, 417), (419, 426, 420, 413), (547, 549, 423, 416), (415, 422, 421, 414), (414, 421, 426, 419), (416, 423, 422, 415), (548, 420, 423, 549), (426, 421, 422), (392, 383, 417, 424), (420, 426, 422, 423), (391, 393, 425, 418), (393, 397, 425), (399, 398, 387, 397), (387, 392, 424), (397, 387, 424, 425), (430, 434, 433, 427), (350, 449, 450, 346), (427, 433, 436, 428), (435, 452, 453, 434), (430, 427, 432, 431), (427, 428, 429, 432), (431, 432, 441, 440), (432, 429, 439, 441), (440, 525, 524, 476), (334, 463, 462, 359), (362, 465, 466, 443), (345, 438, 437, 334), (434, 460, 458, 435), (445, 329, 330, 446), (446, 693, 692, 444), (325, 690, 689, 331), (448, 495, 501, 449), (450, 502, 504, 452), (453, 505, 507, 455), (455, 507, 506, 454), (433, 455, 454, 436), (434, 453, 455, 433), (456, 451, 447, 438), (437, 508, 509, 457), (438, 447, 508, 437), (460, 512, 510, 458), (346, 456, 438, 345), (430, 461, 460, 434), (442, 457, 461, 430), (469, 521, 515, 464), (463, 514, 459, 462), (462, 459, 516, 465), (466, 518, 519, 467), (443, 466, 467, 440), (440, 467, 468, 431), (431, 468, 469, 430), (359, 462, 465, 362), (381, 382, 475, 474), (361, 471, 472, 360), (382, 377, 473, 475), (361, 362, 470), (478, 485, 371, 364), (552, 550, 484, 477), (441, 522, 525, 440), (366, 526, 527, 367), (375, 376, 480, 482), (443, 440, 476), (443, 529, 362), (372, 380, 481), (380, 375, 482, 481), (324, 477, 478, 325), (372, 589, 587, 380), (481, 479, 372), (484, 492, 493, 485), (471, 489, 490, 472), (483, 491, 489, 471), (371, 488, 491, 483), (551, 554, 487, 363), (550, 553, 492, 484), (485, 493, 488, 371), (553, 555, 499, 492), (489, 491, 488), (490, 497, 496), (493, 500, 488), (407, 405, 363, 487), (486, 479, 481, 494), (495, 498, 503, 501), (408, 407, 487), (482, 382, 381, 494), (497, 500, 499, 496), (497, 490, 489), (556, 554, 490, 496), (500, 493, 492, 499), (500, 497, 489, 488), (555, 556, 496, 499), (501, 503, 504, 502), (505, 504, 503, 507), (507, 503, 498, 506), (452, 504, 505, 453), (449, 501, 502, 450), (447, 511, 509, 508), (451, 510, 511, 447), (511, 512, 513, 509), (510, 512, 511), (457, 509, 513, 461), (461, 513, 512, 460), (458, 510, 451, 456), (514, 515, 517, 459), (459, 517, 518, 516), (515, 521, 520, 517), (517, 519, 518), (468, 520, 521, 469), (464, 515, 514, 463), (465, 516, 518, 466), (467, 519, 520, 468), (525, 651, 650, 524), (527, 653, 654, 528), (523, 649, 647, 522), (526, 652, 653, 527), (439, 523, 522, 441), (476, 524, 526, 529), (526, 366, 529), (529, 443, 476), (529, 366, 362), (519, 517, 520), (534, 580, 577, 383), (532, 557, 613, 609), (336, 532, 533, 335), (336, 535, 557, 532), (381, 474, 556, 555), (474, 487, 554, 556), (494, 381, 555, 553), (486, 494, 553, 550), (472, 490, 554, 551), (324, 545, 552, 477), (545, 597, 594, 552), (424, 548, 549, 425), (418, 425, 549, 547), (413, 420, 548, 546), (390, 565, 561, 389), (336, 413, 546, 535), (360, 472, 551, 537), (333, 539, 540, 332), (352, 543, 544, 356), (541, 672, 670, 326), (351, 542, 543, 352), (533, 655, 656, 341), (328, 536, 539, 333), (357, 538, 541, 326), (360, 537, 538, 357), (332, 540, 545, 324), (571, 567, 566, 572), (417, 583, 582, 546), (559, 585, 578, 558), (572, 566, 564, 573), (560, 561, 565, 574), (573, 564, 561, 560), (574, 565, 563, 562), (571, 575, 570, 567), (563, 569, 568, 562), (363, 570, 575, 551), (541, 672, 560, 542), (542, 560, 574, 543), (405, 567, 570, 363), (547, 568, 569, 418), (391, 563, 565, 390), (389, 561, 564, 374), (544, 562, 568, 547), (418, 569, 563, 391), (576, 582, 583, 577), (576, 577, 580, 584), (584, 580, 615, 616), (585, 581, 579, 578), (384, 579, 581, 385), (383, 577, 583, 417), (612, 617, 585, 559), (617, 614, 581, 585), (387, 385, 611, 392), (546, 582, 576, 535), (586, 587, 589, 597), (595, 591, 590, 596), (596, 590, 587, 586), (597, 589, 588, 594), (588, 592, 593, 594), (380, 587, 590, 375), (539, 596, 586, 540), (550, 593, 592, 486), (540, 586, 597, 545), (536, 595, 596, 539), (375, 590, 591, 376), (337, 530, 531, 340), (600, 607, 606, 605), (602, 601, 599, 598), (603, 602, 598, 604), (601, 600, 605, 599), (349, 601, 602, 355), (368, 607, 600, 410), (559, 340, 531), (610, 392, 611), (613, 612, 608, 609), (615, 614, 617, 616), (614, 615, 610, 611), (612, 613, 616, 617), (341, 656, 657, 530), (530, 657, 658, 531), (618, 620, 621, 619), (638, 624, 625, 639), (632, 636, 631, 629), (640, 618, 619, 641), (638, 640, 622, 624), (639, 641, 619, 621), (627, 628, 629, 626), (634, 627, 626, 633), (632, 629, 628, 635), (635, 628, 627, 634), (637, 630, 631, 636), (629, 631, 630, 626), (623, 645, 644, 636, 632), (625, 642, 645, 623), (626, 630, 637, 633), (633, 637, 643, 642, 625), (622, 635, 634, 624), (623, 632, 635, 622), (624, 634, 633, 625), (625, 623, 641, 639), (620, 618, 640, 638), (622, 640, 641, 623), (620, 638, 639, 621), (642, 643, 644, 645), (643, 637, 636, 644), (650, 651, 647, 646), (646, 647, 649, 648), (653, 646, 648, 654), (652, 650, 646, 653), (524, 650, 652, 526), (522, 647, 651, 525), (660, 667, 668, 661), (533, 341, 370), (656, 663, 664, 657), (659, 666, 662, 655), (609, 661, 659, 532), (532, 659, 655, 533), (531, 658, 660, 608), (608, 660, 661, 609), (666, 668, 663, 662), (664, 663, 667, 665), (668, 667, 663), (657, 664, 665, 658), (655, 662, 663, 656), (661, 668, 666, 659), (658, 665, 667, 660), (345, 671, 669, 344), (351, 670, 672, 542), (327, 669, 671, 334), (334, 671, 345), (344, 669, 670, 351), (672, 573, 560), (338, 337, 340, 339), (530, 337, 368), (366, 367, 446, 444), (676, 680, 677, 673), (368, 675, 676, 607), (607, 676, 673, 606), (678, 677, 680, 679), (674, 678, 679, 675), (675, 679, 680, 676), (683, 687, 688, 684), (333, 681, 682, 328), (330, 684, 681, 333), (686, 685, 688, 687), (681, 685, 686, 682), (684, 688, 685, 681), (689, 694, 696, 691), (691, 696, 698, 693), (330, 691, 693, 446), (331, 689, 691, 330), (444, 692, 690, 325), (698, 696, 694, 697), (697, 694, 695), (693, 698, 697, 692), (690, 695, 694, 689), (692, 697, 695, 690), (700, 699, 702, 701), (558, 702, 699, 559), (559, 699, 700, 340)])
me_cube_005.polygons.foreach_set('material_index', [0, 0, 0, 0, 0, 0, 0, 0, 0, 0, 0, 0, 0, 0, 0, 1, 0, 0, 0, 0, 1, 0, 0, 0, 1, 0, 0, 1, 1, 1, 0, 1, 1, 0, 0, 0, 1, 1, 0, 0, 0, 0, 0, 0, 0, 0, 0, 1, 1, 1, 1, 1, 1, 1, 1, 1, 1, 1, 1, 1, 1, 1, 1, 0, 0, 0, 1, 1, 1, 1, 1, 1, 0, 0, 0, 0, 0, 0, 1, 0, 0, 0, 0, 0, 0, 0, 0, 0, 0, 0, 0, 1, 0, 1, 1, 0, 1, 0, 0, 0, 0, 0, 0, 0, 0, 0, 0, 0, 0, 0, 0, 0, 0, 0, 0, 0, 0, 0, 0, 0, 0, 0, 0, 0, 0, 0, 0, 0, 0, 0, 0, 0, 0, 0, 0, 0, 0, 0, 0, 0, 0, 0, 0, 1, 0, 0, 1, 1, 0, 1, 1, 0, 0, 0, 0, 1, 0, 0, 0, 0, 0, 0, 1, 1, 2, 1, 1, 0, 0, 0, 0, 0, 0, 2, 2, 2, 0, 0, 2, 2, 2, 2, 0, 0, 0, 2, 2, 2, 2, 0, 0, 0, 0, 0, 0, 0, 0, 0, 0, 0, 0, 0, 2, 1, 0, 0, 0, 0, 0, 0, 1, 0, 0, 1, 0, 1, 0, 1, 0, 0, 0, 0, 0, 0, 0, 0, 0, 0, 0, 1, 1, 1, 1, 1, 1, 1, 1, 1, 1, 1, 1, 1, 1, 1, 1, 1, 1, 1, 1, 1, 1, 1, 1, 1, 1, 1, 1, 1, 1, 1, 1, 1, 1, 1, 1, 1, 1, 1, 0, 0, 0, 0, 0, 0, 0, 0, 1, 0, 1, 1, 1, 0, 0, 0, 0, 0, 0, 0, 0, 0, 0, 0, 0, 0, 0, 0, 0, 0, 0, 0, 0, 0, 0, 0, 0, 0, 0, 0, 2, 2, 2, 2, 0, 0, 0, 0, 0, 0, 0, 0, 0, 0, 5, 5, 5, 0, 0, 0, 0, 0, 0, 0, 0, 0, 1, 0, 0, 0, 0, 0, 0, 0, 0, 0, 0, 0, 0, 4, 0, 0, 0, 0, 0, 0, 0, 6, 6, 0, 0, 0, 0, 1, 0, 0, 0, 0, 0, 0, 0, 0, 0, 0, 0, 0, 0, 0, 0, 0, 1, 0, 0, 0, 0, 1, 0, 0, 0, 1, 0, 0, 1, 1, 1, 0, 1, 1, 0, 0, 0, 1, 1, 0, 0, 0, 0, 0, 0, 0, 0, 0, 1, 1, 1, 1, 1, 1, 1, 1, 1, 1, 1, 1, 1, 1, 1, 1, 0, 0, 0, 1, 1, 1, 1, 1, 1, 0, 0, 0, 0, 0, 0, 1, 0, 0, 0, 0, 0, 0, 0, 0, 0, 0, 0, 0, 1, 0, 1, 1, 0, 1, 0, 0, 0, 0, 0, 0, 0, 0, 0, 0, 0, 0, 0, 0, 0, 0, 0, 0, 0, 0, 0, 0, 0, 0, 0, 0, 0, 0, 0, 0, 0, 0, 0, 0, 0, 0, 0, 0, 0, 0, 0, 0, 0, 0, 0, 0, 1, 0, 0, 1, 1, 0, 1, 1, 0, 0, 0, 0, 1, 0, 0, 0, 0, 0, 0, 1, 1, 2, 1, 1, 0, 0, 0, 0, 0, 0, 2, 2, 2, 0, 0, 2, 2, 2, 2, 0, 0, 0, 2, 2, 2, 2, 0, 0, 0, 0, 0, 0, 0, 0, 0, 0, 0, 0, 0, 2, 1, 0, 0, 0, 0, 0, 0, 1, 0, 0, 1, 0, 1, 0, 1, 0, 0, 0, 0, 0, 0, 0, 0, 0, 0, 0, 1, 1, 1, 1, 1, 1, 1, 1, 1, 1, 1, 1, 1, 1, 1, 1, 1, 1, 1, 1, 1, 1, 1, 1, 1, 1, 1, 1, 1, 1, 1, 1, 1, 1, 1, 1, 1, 1, 1, 0, 0, 0, 0, 0, 0, 0, 0, 1, 0, 1, 1, 1, 0, 0, 0, 0, 0, 0, 0, 0, 0, 0, 0, 0, 0, 0, 0, 0, 0, 0, 0, 0, 0, 0, 0, 0, 0, 0, 0, 2, 2, 2, 2, 0, 0, 0, 0, 0, 0, 0, 0, 0, 0, 5, 5, 5, 0, 0, 0, 0, 0, 0, 0, 0, 0, 1, 0, 0, 0, 0, 0, 0, 0, 0, 0, 0, 0, 0, 4, 0, 0, 0, 0, 0, 0, 0, 6, 6, 0, 0, 0, 0, 1, 0])
me_cube_005.materials.append(mat_orange)
me_cube_005.materials.append(mat_darkorange)
me_cube_005.materials.append(mat_windows)
me_cube_005.materials.append(mat_black)
me_cube_005.materials.append(mat_grey)
me_cube_005.materials.append(mat_headlights)
me_cube_005.materials.append(mat_taillights)
me_cube_005.use_remesh_preserve_volume = False
me_cube_005.use_remesh_preserve_attributes = False
me_cube_005.use_mirror_vertex_groups = False
me_cube_005.update()
me_cylinder_004 = bpy.data.meshes.new('Cylinder.004')
me_cylinder_004.from_pydata([(0.5948, 0.2599, -1.49e-08), (0.7553, 0.2599, 2.98e-08), (0.5948, 0.2251, -0.1299), (0.7553, 0.2251, -0.1299), (0.5948, 0.1299, -0.2251), (0.7553, 0.1299, -0.2251), (0.5948, 0.0, -0.2599), (0.7553, 0.0, -0.2599), (0.5948, -0.1299, -0.2251), (0.7553, -0.1299, -0.2251), (0.5948, -0.2251, -0.1299), (0.7553, -0.2251, -0.1299), (0.5948, -0.2599, -5.96e-08), (0.7553, -0.2599, -1.49e-08), (0.5948, -0.2251, 0.1299), (0.7553, -0.2251, 0.1299), (0.5948, -0.1299, 0.2251), (0.7553, -0.1299, 0.2251), (0.5948, 0.0, 0.2599), (0.7553, 0.0, 0.2599), (0.5948, 0.1299, 0.2251), (0.7553, 0.1299, 0.2251), (0.5948, 0.2251, 0.1299), (0.7553, 0.2251, 0.1299), (0.7842, 0.1704, -0.09839), (0.7842, 0.1968, 2.98e-08), (0.7842, 0.09839, -0.1704), (0.7842, 0.0, -0.1968), (0.7842, -0.09839, -0.1704), (0.7842, -0.1704, -0.09839), (0.7842, -0.1968, 0.0), (0.7842, -0.1704, 0.09839), (0.7842, -0.09839, 0.1704), (0.7842, 0.0, 0.1968), (0.7842, 0.09839, 0.1704), (0.7842, 0.1704, 0.09839), (0.7842, 0.1488, -0.0859), (0.7842, 0.1718, 2.98e-08), (0.7842, 0.0859, -0.1488), (0.7842, 0.0, -0.1718), (0.7842, -0.0859, -0.1488), (0.7842, -0.1488, -0.0859), (0.7842, -0.1718, 0.0), (0.7842, -0.1488, 0.0859), (0.7842, -0.0859, 0.1488), (0.7842, 0.0, 0.1718), (0.7842, 0.0859, 0.1488), (0.7842, 0.1488, 0.0859), (0.7607, 0.1488, -0.0859), (0.7607, 0.1718, 2.98e-08), (0.7607, 0.0859, -0.1488), (0.7607, 0.0, -0.1718), (0.7607, -0.0859, -0.1488), (0.7607, -0.1488, -0.0859), (0.7607, -0.1718, 0.0), (0.7607, -0.1488, 0.0859), (0.7607, -0.0859, 0.1488), (0.7607, 0.0, 0.1718), (0.7607, 0.0859, 0.1488), (0.7607, 0.1488, 0.0859), (0.7634, 0.04169, -0.02407), (0.7634, 0.04814, 2.98e-08), (0.7634, 0.02407, -0.04169), (0.7634, 0.0, -0.04814), (0.7634, -0.02407, -0.04169), (0.7634, -0.04169, -0.02407), (0.7634, -0.04814, 1.49e-08), (0.7634, -0.04169, 0.02407), (0.7634, -0.02407, 0.04169), (0.7634, 0.0, 0.04814), (0.7634, 0.02407, 0.04169), (0.7634, 0.04169, 0.02407), (0.7716, 0.02599, -0.01501), (0.7716, 0.03001, 2.98e-08), (0.7716, 0.01501, -0.02599), (0.7716, 0.0, -0.03001), (0.7716, -0.01501, -0.02599), (0.7716, -0.02599, -0.01501), (0.7716, -0.03001, 1.49e-08), (0.7716, -0.02599, 0.01501), (0.7716, -0.01501, 0.02599), (0.7716, 0.0, 0.03001), (0.7716, 0.01501, 0.02599), (0.7716, 0.02599, 0.01501), (0.7607, -0.1605, -0.00859), (0.7607, -0.142, -0.07731), (0.7601, -0.05909, -0.006599), (0.7601, -0.05355, -0.02731), (0.7607, -0.142, 0.07731), (0.7607, -0.1605, 0.00859), (0.7601, -0.05355, 0.02731), (0.7601, -0.05909, 0.006599), (0.7607, -0.08697, 0.1373), (0.7607, -0.1373, 0.08697), (0.7601, -0.03473, 0.04988), (0.7601, -0.04988, 0.03473), (0.7607, -0.00859, 0.1605), (0.7607, -0.07731, 0.142), (0.7601, -0.006599, 0.0591), (0.7601, -0.02731, 0.05355), (0.7607, 0.1373, 0.08697), (0.7607, 0.08697, 0.1373), (0.7601, 0.04988, 0.03473), (0.7601, 0.03473, 0.04988), (0.7607, 0.07731, 0.142), (0.7607, 0.00859, 0.1605), (0.7601, 0.02731, 0.05355), (0.7601, 0.006598, 0.0591), (0.7607, 0.1605, 0.00859), (0.7607, 0.142, 0.07731), (0.7601, 0.0591, 0.006599), (0.7601, 0.05355, 0.02731), (0.7607, 0.142, -0.07731), (0.7607, 0.1605, -0.00859), (0.7601, 0.05355, -0.02731), (0.7601, 0.0591, -0.006599), (0.7607, 0.08697, -0.1373), (0.7607, 0.1373, -0.08697), (0.7601, 0.03473, -0.04988), (0.7601, 0.04988, -0.03473), (0.7607, 0.00859, -0.1605), (0.7607, 0.07731, -0.142), (0.7601, 0.006598, -0.0591), (0.7601, 0.02731, -0.05355), (0.7607, -0.07731, -0.142), (0.7607, -0.00859, -0.1605), (0.7601, -0.02731, -0.05355), (0.7601, -0.006598, -0.0591), (0.7607, -0.1373, -0.08697), (0.7607, -0.08697, -0.1373), (0.7601, -0.04988, -0.03473), (0.7601, -0.03473, -0.04988), (0.72, -0.1605, -0.00859), (0.72, -0.142, -0.07731), (0.7288, -0.05909, -0.006599), (0.7288, -0.05355, -0.02731), (0.72, -0.142, 0.07731), (0.72, -0.1605, 0.00859), (0.7288, -0.05355, 0.02731), (0.7288, -0.05909, 0.006599), (0.72, -0.08697, 0.1373), (0.72, -0.1373, 0.08697), (0.7288, -0.03473, 0.04988), (0.7288, -0.04988, 0.03473), (0.72, -0.00859, 0.1605), (0.72, -0.07731, 0.142), (0.7288, -0.006599, 0.0591), (0.7288, -0.02731, 0.05355), (0.72, 0.1373, 0.08697), (0.72, 0.08697, 0.1373), (0.7288, 0.04988, 0.03473), (0.7288, 0.03473, 0.04988), (0.72, 0.07731, 0.142), (0.72, 0.00859, 0.1605), (0.7288, 0.02731, 0.05355), (0.7288, 0.006598, 0.0591), (0.72, 0.1605, 0.00859), (0.72, 0.142, 0.07731), (0.7288, 0.0591, 0.006599), (0.7288, 0.05355, 0.02731), (0.72, 0.142, -0.07731), (0.72, 0.1605, -0.00859), (0.7288, 0.05355, -0.02731), (0.7288, 0.0591, -0.006599), (0.72, 0.08697, -0.1373), (0.72, 0.1373, -0.08697), (0.7288, 0.03473, -0.04988), (0.7288, 0.04988, -0.03473), (0.72, 0.00859, -0.1605), (0.72, 0.07731, -0.142), (0.7288, 0.006598, -0.0591), (0.7288, 0.02731, -0.05355), (0.72, -0.07731, -0.142), (0.72, -0.00859, -0.1605), (0.7288, -0.02731, -0.05355), (0.7288, -0.006598, -0.0591), (0.72, -0.1373, -0.08697), (0.72, -0.08697, -0.1373), (0.7288, -0.04988, -0.03473), (0.7288, -0.03473, -0.04988), (0.765, -0.03635, -0.02578), (0.765, -0.02578, -0.03635), (0.77, -0.02693, -0.02034), (0.77, -0.02034, -0.02693), (0.765, 0.02578, -0.03635), (0.765, 0.03635, -0.02578), (0.77, 0.02034, -0.02693), (0.77, 0.02693, -0.02034), (0.765, 0.03635, 0.02578), (0.765, 0.02578, 0.03635), (0.77, 0.02693, 0.02034), (0.77, 0.02034, 0.02693), (0.765, -0.02578, 0.03635), (0.765, -0.03635, 0.02578), (0.77, -0.02034, 0.02693), (0.77, -0.02693, 0.02034), (0.748, -0.03635, -0.02578), (0.748, -0.02578, -0.03635), (0.753, -0.02693, -0.02034), (0.753, -0.02034, -0.02693), (0.748, 0.02578, -0.03635), (0.748, 0.03635, -0.02578), (0.753, 0.02034, -0.02693), (0.753, 0.02693, -0.02034), (0.748, 0.03635, 0.02578), (0.748, 0.02578, 0.03635), (0.753, 0.02693, 0.02034), (0.753, 0.02034, 0.02693), (0.748, -0.02578, 0.03635), (0.748, -0.03635, 0.02578), (0.753, -0.02034, 0.02693), (0.753, -0.02693, 0.02034), (-0.5948, 0.2599, -1.49e-08), (-0.7553, 0.2599, 2.98e-08), (-0.5948, 0.2251, -0.1299), (-0.7553, 0.2251, -0.1299), (-0.5948, 0.1299, -0.2251), (-0.7553, 0.1299, -0.2251), (-0.5948, 0.0, -0.2599), (-0.7553, 0.0, -0.2599), (-0.5948, -0.1299, -0.2251), (-0.7553, -0.1299, -0.2251), (-0.5948, -0.2251, -0.1299), (-0.7553, -0.2251, -0.1299), (-0.5948, -0.2599, -5.96e-08), (-0.7553, -0.2599, -1.49e-08), (-0.5948, -0.2251, 0.1299), (-0.7553, -0.2251, 0.1299), (-0.5948, -0.1299, 0.2251), (-0.7553, -0.1299, 0.2251), (-0.5948, 0.0, 0.2599), (-0.7553, 0.0, 0.2599), (-0.5948, 0.1299, 0.2251), (-0.7553, 0.1299, 0.2251), (-0.5948, 0.2251, 0.1299), (-0.7553, 0.2251, 0.1299), (-0.7842, 0.1704, -0.09839), (-0.7842, 0.1968, 2.98e-08), (-0.7842, 0.09839, -0.1704), (-0.7842, 0.0, -0.1968), (-0.7842, -0.09839, -0.1704), (-0.7842, -0.1704, -0.09839), (-0.7842, -0.1968, 0.0), (-0.7842, -0.1704, 0.09839), (-0.7842, -0.09839, 0.1704), (-0.7842, 0.0, 0.1968), (-0.7842, 0.09839, 0.1704), (-0.7842, 0.1704, 0.09839), (-0.7842, 0.1488, -0.0859), (-0.7842, 0.1718, 2.98e-08), (-0.7842, 0.0859, -0.1488), (-0.7842, 0.0, -0.1718), (-0.7842, -0.0859, -0.1488), (-0.7842, -0.1488, -0.0859), (-0.7842, -0.1718, 0.0), (-0.7842, -0.1488, 0.0859), (-0.7842, -0.0859, 0.1488), (-0.7842, 0.0, 0.1718), (-0.7842, 0.0859, 0.1488), (-0.7842, 0.1488, 0.0859), (-0.7607, 0.1488, -0.0859), (-0.7607, 0.1718, 2.98e-08), (-0.7607, 0.0859, -0.1488), (-0.7607, 0.0, -0.1718), (-0.7607, -0.0859, -0.1488), (-0.7607, -0.1488, -0.0859), (-0.7607, -0.1718, 0.0), (-0.7607, -0.1488, 0.0859), (-0.7607, -0.0859, 0.1488), (-0.7607, 0.0, 0.1718), (-0.7607, 0.0859, 0.1488), (-0.7607, 0.1488, 0.0859), (-0.7634, 0.04169, -0.02407), (-0.7634, 0.04814, 2.98e-08), (-0.7634, 0.02407, -0.04169), (-0.7634, 0.0, -0.04814), (-0.7634, -0.02407, -0.04169), (-0.7634, -0.04169, -0.02407), (-0.7634, -0.04814, 1.49e-08), (-0.7634, -0.04169, 0.02407), (-0.7634, -0.02407, 0.04169), (-0.7634, 0.0, 0.04814), (-0.7634, 0.02407, 0.04169), (-0.7634, 0.04169, 0.02407), (-0.7716, 0.02599, -0.01501), (-0.7716, 0.03001, 2.98e-08), (-0.7716, 0.01501, -0.02599), (-0.7716, 0.0, -0.03001), (-0.7716, -0.01501, -0.02599), (-0.7716, -0.02599, -0.01501), (-0.7716, -0.03001, 1.49e-08), (-0.7716, -0.02599, 0.01501), (-0.7716, -0.01501, 0.02599), (-0.7716, 0.0, 0.03001), (-0.7716, 0.01501, 0.02599), (-0.7716, 0.02599, 0.01501), (-0.7607, -0.1605, -0.00859), (-0.7607, -0.142, -0.07731), (-0.7601, -0.05909, -0.006599), (-0.7601, -0.05355, -0.02731), (-0.7607, -0.142, 0.07731), (-0.7607, -0.1605, 0.00859), (-0.7601, -0.05355, 0.02731), (-0.7601, -0.05909, 0.006599), (-0.7607, -0.08697, 0.1373), (-0.7607, -0.1373, 0.08697), (-0.7601, -0.03473, 0.04988), (-0.7601, -0.04988, 0.03473), (-0.7607, -0.00859, 0.1605), (-0.7607, -0.07731, 0.142), (-0.7601, -0.006599, 0.0591), (-0.7601, -0.02731, 0.05355), (-0.7607, 0.1373, 0.08697), (-0.7607, 0.08697, 0.1373), (-0.7601, 0.04988, 0.03473), (-0.7601, 0.03473, 0.04988), (-0.7607, 0.07731, 0.142), (-0.7607, 0.00859, 0.1605), (-0.7601, 0.02731, 0.05355), (-0.7601, 0.006598, 0.0591), (-0.7607, 0.1605, 0.00859), (-0.7607, 0.142, 0.07731), (-0.7601, 0.0591, 0.006599), (-0.7601, 0.05355, 0.02731), (-0.7607, 0.142, -0.07731), (-0.7607, 0.1605, -0.00859), (-0.7601, 0.05355, -0.02731), (-0.7601, 0.0591, -0.006599), (-0.7607, 0.08697, -0.1373), (-0.7607, 0.1373, -0.08697), (-0.7601, 0.03473, -0.04988), (-0.7601, 0.04988, -0.03473), (-0.7607, 0.00859, -0.1605), (-0.7607, 0.07731, -0.142), (-0.7601, 0.006598, -0.0591), (-0.7601, 0.02731, -0.05355), (-0.7607, -0.07731, -0.142), (-0.7607, -0.00859, -0.1605), (-0.7601, -0.02731, -0.05355), (-0.7601, -0.006598, -0.0591), (-0.7607, -0.1373, -0.08697), (-0.7607, -0.08697, -0.1373), (-0.7601, -0.04988, -0.03473), (-0.7601, -0.03473, -0.04988), (-0.72, -0.1605, -0.00859), (-0.72, -0.142, -0.07731), (-0.7288, -0.05909, -0.006599), (-0.7288, -0.05355, -0.02731), (-0.72, -0.142, 0.07731), (-0.72, -0.1605, 0.00859), (-0.7288, -0.05355, 0.02731), (-0.7288, -0.05909, 0.006599), (-0.72, -0.08697, 0.1373), (-0.72, -0.1373, 0.08697), (-0.7288, -0.03473, 0.04988), (-0.7288, -0.04988, 0.03473), (-0.72, -0.00859, 0.1605), (-0.72, -0.07731, 0.142), (-0.7288, -0.006599, 0.0591), (-0.7288, -0.02731, 0.05355), (-0.72, 0.1373, 0.08697), (-0.72, 0.08697, 0.1373), (-0.7288, 0.04988, 0.03473), (-0.7288, 0.03473, 0.04988), (-0.72, 0.07731, 0.142), (-0.72, 0.00859, 0.1605), (-0.7288, 0.02731, 0.05355), (-0.7288, 0.006598, 0.0591), (-0.72, 0.1605, 0.00859), (-0.72, 0.142, 0.07731), (-0.7288, 0.0591, 0.006599), (-0.7288, 0.05355, 0.02731), (-0.72, 0.142, -0.07731), (-0.72, 0.1605, -0.00859), (-0.7288, 0.05355, -0.02731), (-0.7288, 0.0591, -0.006599), (-0.72, 0.08697, -0.1373), (-0.72, 0.1373, -0.08697), (-0.7288, 0.03473, -0.04988), (-0.7288, 0.04988, -0.03473), (-0.72, 0.00859, -0.1605), (-0.72, 0.07731, -0.142), (-0.7288, 0.006598, -0.0591), (-0.7288, 0.02731, -0.05355), (-0.72, -0.07731, -0.142), (-0.72, -0.00859, -0.1605), (-0.7288, -0.02731, -0.05355), (-0.7288, -0.006598, -0.0591), (-0.72, -0.1373, -0.08697), (-0.72, -0.08697, -0.1373), (-0.7288, -0.04988, -0.03473), (-0.7288, -0.03473, -0.04988), (-0.765, -0.03635, -0.02578), (-0.765, -0.02578, -0.03635), (-0.77, -0.02693, -0.02034), (-0.77, -0.02034, -0.02693), (-0.765, 0.02578, -0.03635), (-0.765, 0.03635, -0.02578), (-0.77, 0.02034, -0.02693), (-0.77, 0.02693, -0.02034), (-0.765, 0.03635, 0.02578), (-0.765, 0.02578, 0.03635), (-0.77, 0.02693, 0.02034), (-0.77, 0.02034, 0.02693), (-0.765, -0.02578, 0.03635), (-0.765, -0.03635, 0.02578), (-0.77, -0.02034, 0.02693), (-0.77, -0.02693, 0.02034), (-0.748, -0.03635, -0.02578), (-0.748, -0.02578, -0.03635), (-0.753, -0.02693, -0.02034), (-0.753, -0.02034, -0.02693), (-0.748, 0.02578, -0.03635), (-0.748, 0.03635, -0.02578), (-0.753, 0.02034, -0.02693), (-0.753, 0.02693, -0.02034), (-0.748, 0.03635, 0.02578), (-0.748, 0.02578, 0.03635), (-0.753, 0.02693, 0.02034), (-0.753, 0.02034, 0.02693), (-0.748, -0.02578, 0.03635), (-0.748, -0.03635, 0.02578), (-0.753, -0.02034, 0.02693), (-0.753, -0.02693, 0.02034)], [], [(0, 1, 3, 2), (2, 3, 5, 4), (4, 5, 7, 6), (6, 7, 9, 8), (8, 9, 11, 10), (10, 11, 13, 12), (12, 13, 15, 14), (14, 15, 17, 16), (16, 17, 19, 18), (18, 19, 21, 20), (13, 11, 29, 30), (20, 21, 23, 22), (22, 23, 1, 0), (0, 2, 4, 6, 8, 10, 12, 14, 16, 18, 20, 22), (30, 29, 41, 42), (11, 9, 28, 29), (9, 7, 27, 28), (1, 23, 35, 25), (3, 1, 25, 24), (7, 5, 26, 27), (23, 21, 34, 35), (5, 3, 24, 26), (21, 19, 33, 34), (19, 17, 32, 33), (17, 15, 31, 32), (15, 13, 30, 31), (45, 44, 56, 57), (27, 26, 38, 39), (34, 33, 45, 46), (31, 30, 42, 43), (28, 27, 39, 40), (35, 34, 46, 47), (24, 25, 37, 36), (32, 31, 43, 44), (29, 28, 40, 41), (25, 35, 47, 37), (26, 24, 36, 38), (33, 32, 44, 45), (62, 50, 116, 118), (42, 41, 53, 54), (39, 38, 50, 51), (46, 45, 57, 58), (43, 42, 54, 55), (40, 39, 51, 52), (47, 46, 58, 59), (36, 37, 49, 48), (44, 43, 55, 56), (41, 40, 52, 53), (37, 47, 59, 49), (38, 36, 48, 50), (61, 71, 83, 73), (56, 68, 99, 97), (54, 53, 85, 84), (62, 63, 122, 123), (70, 58, 104, 106), (66, 67, 90, 91), (51, 63, 127, 125), (70, 71, 102, 103), (61, 60, 114, 115), (68, 56, 92, 94), (64, 65, 130, 131), (71, 61, 110, 111), (72, 73, 83, 82, 81, 80, 79, 78, 77, 76, 75, 74), (60, 72, 187, 185), (69, 68, 80, 81), (66, 65, 77, 78), (63, 62, 74, 75), (70, 69, 81, 82), (67, 66, 78, 79), (64, 63, 75, 76), (83, 71, 188, 190), (60, 61, 73, 72), (67, 79, 195, 193), (65, 64, 181, 180), (87, 86, 134, 135), (66, 54, 84, 86), (65, 66, 86, 87), (53, 65, 87, 85), (107, 106, 154, 155), (54, 66, 91, 89), (55, 54, 89, 88), (67, 55, 88, 90), (127, 126, 174, 175), (55, 67, 95, 93), (67, 68, 94, 95), (56, 55, 93, 92), (98, 96, 144, 146), (68, 69, 98, 99), (57, 56, 97, 96), (69, 57, 96, 98), (84, 85, 133, 132), (59, 58, 101, 100), (58, 70, 103, 101), (71, 59, 100, 102), (118, 116, 164, 166), (57, 69, 107, 105), (69, 70, 106, 107), (58, 57, 105, 104), (104, 105, 153, 152), (59, 71, 111, 109), (49, 59, 109, 108), (61, 49, 108, 110), (124, 125, 173, 172), (48, 49, 113, 112), (60, 48, 112, 114), (49, 61, 115, 113), (97, 99, 147, 145), (60, 62, 118, 119), (48, 60, 119, 117), (50, 48, 117, 116), (117, 119, 167, 165), (50, 62, 123, 121), (51, 50, 121, 120), (63, 51, 120, 122), (99, 98, 146, 147), (63, 64, 126, 127), (52, 51, 125, 124), (64, 52, 124, 126), (119, 118, 166, 167), (53, 52, 129, 128), (65, 53, 128, 130), (52, 64, 131, 129), (132, 133, 135, 134), (136, 137, 139, 138), (140, 141, 143, 142), (144, 145, 147, 146), (148, 149, 151, 150), (152, 153, 155, 154), (156, 157, 159, 158), (160, 161, 163, 162), (164, 165, 167, 166), (168, 169, 171, 170), (172, 173, 175, 174), (176, 177, 179, 178), (125, 127, 175, 173), (105, 107, 155, 153), (85, 87, 135, 133), (112, 113, 161, 160), (126, 124, 172, 174), (92, 93, 141, 140), (106, 104, 152, 154), (86, 84, 132, 134), (115, 114, 162, 163), (95, 94, 142, 143), (114, 112, 160, 162), (94, 92, 140, 142), (120, 121, 169, 168), (100, 101, 149, 148), (113, 115, 163, 161), (93, 95, 143, 141), (123, 122, 170, 171), (103, 102, 150, 151), (121, 123, 171, 169), (101, 103, 151, 149), (128, 129, 177, 176), (108, 109, 157, 156), (122, 120, 168, 170), (88, 89, 137, 136), (102, 100, 148, 150), (131, 130, 178, 179), (111, 110, 158, 159), (91, 90, 138, 139), (130, 128, 176, 178), (109, 111, 159, 157), (89, 91, 139, 137), (116, 117, 165, 164), (129, 131, 179, 177), (96, 97, 145, 144), (110, 108, 156, 158), (90, 88, 136, 138), (180, 181, 197, 196), (77, 65, 180, 182), (64, 76, 183, 181), (76, 77, 182, 183), (193, 195, 211, 209), (72, 74, 186, 187), (62, 60, 185, 184), (74, 62, 184, 186), (189, 191, 207, 205), (82, 83, 190, 191), (70, 82, 191, 189), (71, 70, 189, 188), (194, 192, 208, 210), (79, 80, 194, 195), (68, 67, 193, 192), (80, 68, 192, 194), (196, 197, 199, 198), (200, 201, 203, 202), (204, 205, 207, 206), (208, 209, 211, 210), (184, 185, 201, 200), (183, 182, 198, 199), (188, 189, 205, 204), (187, 186, 202, 203), (192, 193, 209, 208), (182, 180, 196, 198), (191, 190, 206, 207), (185, 187, 203, 201), (195, 194, 210, 211), (181, 183, 199, 197), (190, 188, 204, 206), (186, 184, 200, 202), (212, 214, 215, 213), (214, 216, 217, 215), (216, 218, 219, 217), (218, 220, 221, 219), (220, 222, 223, 221), (222, 224, 225, 223), (224, 226, 227, 225), (226, 228, 229, 227), (228, 230, 231, 229), (230, 232, 233, 231), (225, 242, 241, 223), (232, 234, 235, 233), (234, 212, 213, 235), (212, 234, 232, 230, 228, 226, 224, 222, 220, 218, 216, 214), (242, 254, 253, 241), (223, 241, 240, 221), (221, 240, 239, 219), (213, 237, 247, 235), (215, 236, 237, 213), (219, 239, 238, 217), (235, 247, 246, 233), (217, 238, 236, 215), (233, 246, 245, 231), (231, 245, 244, 229), (229, 244, 243, 227), (227, 243, 242, 225), (257, 269, 268, 256), (239, 251, 250, 238), (246, 258, 257, 245), (243, 255, 254, 242), (240, 252, 251, 239), (247, 259, 258, 246), (236, 248, 249, 237), (244, 256, 255, 243), (241, 253, 252, 240), (237, 249, 259, 247), (238, 250, 248, 236), (245, 257, 256, 244), (274, 330, 328, 262), (254, 266, 265, 253), (251, 263, 262, 250), (258, 270, 269, 257), (255, 267, 266, 254), (252, 264, 263, 251), (259, 271, 270, 258), (248, 260, 261, 249), (256, 268, 267, 255), (253, 265, 264, 252), (249, 261, 271, 259), (250, 262, 260, 248), (273, 285, 295, 283), (268, 309, 311, 280), (266, 296, 297, 265), (274, 335, 334, 275), (282, 318, 316, 270), (278, 303, 302, 279), (263, 337, 339, 275), (282, 315, 314, 283), (273, 327, 326, 272), (280, 306, 304, 268), (276, 343, 342, 277), (283, 323, 322, 273), (284, 286, 287, 288, 289, 290, 291, 292, 293, 294, 295, 285), (272, 397, 399, 284), (281, 293, 292, 280), (278, 290, 289, 277), (275, 287, 286, 274), (282, 294, 293, 281), (279, 291, 290, 278), (276, 288, 287, 275), (295, 402, 400, 283), (272, 284, 285, 273), (279, 405, 407, 291), (277, 392, 393, 276), (299, 347, 346, 298), (278, 298, 296, 266), (277, 299, 298, 278), (265, 297, 299, 277), (319, 367, 366, 318), (266, 301, 303, 278), (267, 300, 301, 266), (279, 302, 300, 267), (339, 387, 386, 338), (267, 305, 307, 279), (279, 307, 306, 280), (268, 304, 305, 267), (310, 358, 356, 308), (280, 311, 310, 281), (269, 308, 309, 268), (281, 310, 308, 269), (296, 344, 345, 297), (271, 312, 313, 270), (270, 313, 315, 282), (283, 314, 312, 271), (330, 378, 376, 328), (269, 317, 319, 281), (281, 319, 318, 282), (270, 316, 317, 269), (316, 364, 365, 317), (271, 321, 323, 283), (261, 320, 321, 271), (273, 322, 320, 261), (336, 384, 385, 337), (260, 324, 325, 261), (272, 326, 324, 260), (261, 325, 327, 273), (309, 357, 359, 311), (272, 331, 330, 274), (260, 329, 331, 272), (262, 328, 329, 260), (329, 377, 379, 331), (262, 333, 335, 274), (263, 332, 333, 262), (275, 334, 332, 263), (311, 359, 358, 310), (275, 339, 338, 276), (264, 336, 337, 263), (276, 338, 336, 264), (331, 379, 378, 330), (265, 340, 341, 264), (277, 342, 340, 265), (264, 341, 343, 276), (344, 346, 347, 345), (348, 350, 351, 349), (352, 354, 355, 353), (356, 358, 359, 357), (360, 362, 363, 361), (364, 366, 367, 365), (368, 370, 371, 369), (372, 374, 375, 373), (376, 378, 379, 377), (380, 382, 383, 381), (384, 386, 387, 385), (388, 390, 391, 389), (337, 385, 387, 339), (317, 365, 367, 319), (297, 345, 347, 299), (324, 372, 373, 325), (338, 386, 384, 336), (304, 352, 353, 305), (318, 366, 364, 316), (298, 346, 344, 296), (327, 375, 374, 326), (307, 355, 354, 306), (326, 374, 372, 324), (306, 354, 352, 304), (332, 380, 381, 333), (312, 360, 361, 313), (325, 373, 375, 327), (305, 353, 355, 307), (335, 383, 382, 334), (315, 363, 362, 314), (333, 381, 383, 335), (313, 361, 363, 315), (340, 388, 389, 341), (320, 368, 369, 321), (334, 382, 380, 332), (300, 348, 349, 301), (314, 362, 360, 312), (343, 391, 390, 342), (323, 371, 370, 322), (303, 351, 350, 302), (342, 390, 388, 340), (321, 369, 371, 323), (301, 349, 351, 303), (328, 376, 377, 329), (341, 389, 391, 343), (308, 356, 357, 309), (322, 370, 368, 320), (302, 350, 348, 300), (392, 408, 409, 393), (289, 394, 392, 277), (276, 393, 395, 288), (288, 395, 394, 289), (405, 421, 423, 407), (284, 399, 398, 286), (274, 396, 397, 272), (286, 398, 396, 274), (401, 417, 419, 403), (294, 403, 402, 295), (282, 401, 403, 294), (283, 400, 401, 282), (406, 422, 420, 404), (291, 407, 406, 292), (280, 404, 405, 279), (292, 406, 404, 280), (408, 410, 411, 409), (412, 414, 415, 413), (416, 418, 419, 417), (420, 422, 423, 421), (396, 412, 413, 397), (395, 411, 410, 394), (400, 416, 417, 401), (399, 415, 414, 398), (404, 420, 421, 405), (394, 410, 408, 392), (403, 419, 418, 402), (397, 413, 415, 399), (407, 423, 422, 406), (393, 409, 411, 395), (402, 418, 416, 400), (398, 414, 412, 396)])
me_cylinder_004.polygons.foreach_set('material_index', [0, 0, 0, 0, 0, 0, 0, 0, 0, 0, 0, 0, 0, 0, 0, 0, 0, 0, 0, 0, 0, 0, 0, 0, 0, 0, 0, 0, 0, 0, 0, 0, 0, 0, 0, 0, 0, 0, 1, 0, 0, 0, 0, 0, 0, 0, 0, 0, 0, 0, 1, 1, 1, 1, 1, 1, 1, 1, 1, 1, 1, 1, 1, 1, 1, 1, 1, 1, 1, 1, 1, 1, 1, 1, 1, 1, 1, 1, 1, 1, 1, 1, 1, 1, 1, 1, 1, 1, 1, 1, 1, 1, 1, 1, 1, 1, 1, 1, 1, 1, 1, 1, 1, 1, 1, 1, 1, 1, 1, 1, 1, 1, 1, 1, 1, 1, 1, 1, 1, 1, 1, 1, 0, 0, 0, 0, 0, 0, 0, 0, 0, 0, 0, 0, 1, 1, 1, 1, 1, 1, 1, 1, 1, 1, 1, 1, 1, 1, 1, 1, 1, 1, 1, 1, 1, 1, 1, 1, 1, 1, 1, 1, 1, 1, 1, 1, 1, 1, 1, 1, 1, 1, 1, 1, 1, 1, 1, 1, 1, 1, 1, 1, 1, 1, 1, 1, 0, 0, 0, 0, 1, 1, 1, 1, 1, 1, 1, 1, 1, 1, 1, 1, 0, 0, 0, 0, 0, 0, 0, 0, 0, 0, 0, 0, 0, 0, 0, 0, 0, 0, 0, 0, 0, 0, 0, 0, 0, 0, 0, 0, 0, 0, 0, 0, 0, 0, 0, 0, 0, 0, 1, 0, 0, 0, 0, 0, 0, 0, 0, 0, 0, 0, 1, 1, 1, 1, 1, 1, 1, 1, 1, 1, 1, 1, 1, 1, 1, 1, 1, 1, 1, 1, 1, 1, 1, 1, 1, 1, 1, 1, 1, 1, 1, 1, 1, 1, 1, 1, 1, 1, 1, 1, 1, 1, 1, 1, 1, 1, 1, 1, 1, 1, 1, 1, 1, 1, 1, 1, 1, 1, 1, 1, 1, 1, 1, 1, 1, 1, 1, 1, 1, 1, 1, 1, 0, 0, 0, 0, 0, 0, 0, 0, 0, 0, 0, 0, 1, 1, 1, 1, 1, 1, 1, 1, 1, 1, 1, 1, 1, 1, 1, 1, 1, 1, 1, 1, 1, 1, 1, 1, 1, 1, 1, 1, 1, 1, 1, 1, 1, 1, 1, 1, 1, 1, 1, 1, 1, 1, 1, 1, 1, 1, 1, 1, 1, 1, 1, 1, 0, 0, 0, 0, 1, 1, 1, 1, 1, 1, 1, 1, 1, 1, 1, 1])
me_cylinder_004.materials.append(mat_black)
me_cylinder_004.materials.append(mat_grey)
me_cylinder_004.use_remesh_preserve_volume = False
me_cylinder_004.use_remesh_preserve_attributes = False
me_cylinder_004.use_mirror_vertex_groups = False
me_cylinder_004.update()
me_cylinder_013 = bpy.data.meshes.new('Cylinder.013')
me_cylinder_013.from_pydata([(-0.0947, 0.2599, -2.98e-08), (0.06586, 0.2599, 1.49e-08), (-0.0947, 0.2251, -0.1299), (0.06586, 0.2251, -0.1299), (-0.0947, 0.1299, -0.2251), (0.06586, 0.1299, -0.2251), (-0.0947, 2.98e-08, -0.2599), (0.06586, 2.98e-08, -0.2599), (-0.0947, -0.1299, -0.2251), (0.06586, -0.1299, -0.2251), (-0.0947, -0.2251, -0.1299), (0.06586, -0.2251, -0.1299), (-0.0947, -0.2599, -5.96e-08), (0.06586, -0.2599, -2.98e-08), (-0.0947, -0.2251, 0.1299), (0.06586, -0.2251, 0.1299), (-0.0947, -0.1299, 0.2251), (0.06586, -0.1299, 0.2251), (-0.0947, -3.278e-07, 0.2599), (0.06586, -3.278e-07, 0.2599), (-0.0947, 0.1299, 0.2251), (0.06586, 0.1299, 0.2251), (-0.0947, 0.2251, 0.1299), (0.06586, 0.2251, 0.1299), (0.0947, 0.1704, -0.09839), (0.0947, 0.1968, 1.49e-08), (0.0947, 0.09839, -0.1704), (0.0947, 2.98e-08, -0.1968), (0.0947, -0.09839, -0.1704), (0.0947, -0.1704, -0.09839), (0.0947, -0.1968, -1.49e-08), (0.0947, -0.1704, 0.09839), (0.0947, -0.09839, 0.1704), (0.0947, -2.086e-07, 0.1968), (0.0947, 0.09839, 0.1704), (0.0947, 0.1704, 0.09839), (0.0947, 0.1488, -0.0859), (0.0947, 0.1718, 1.49e-08), (0.0947, 0.0859, -0.1488), (0.0947, 2.98e-08, -0.1718), (0.0947, -0.0859, -0.1488), (0.0947, -0.1488, -0.0859), (0.0947, -0.1718, -1.49e-08), (0.0947, -0.1488, 0.0859), (0.0947, -0.0859, 0.1488), (0.0947, -2.086e-07, 0.1718), (0.0947, 0.0859, 0.1488), (0.0947, 0.1488, 0.0859), (0.07124, 0.1488, -0.0859), (0.07124, 0.1718, 1.49e-08), (0.07124, 0.0859, -0.1488), (0.07124, 2.98e-08, -0.1718), (0.07124, -0.0859, -0.1488), (0.07124, -0.1488, -0.0859), (0.07124, -0.1718, -1.49e-08), (0.07124, -0.1488, 0.0859), (0.07124, -0.0859, 0.1488), (0.07124, -2.086e-07, 0.1718), (0.07124, 0.0859, 0.1488), (0.07124, 0.1488, 0.0859), (0.07392, 0.04169, -0.02407), (0.07392, 0.04814, 1.49e-08), (0.07392, 0.02407, -0.04169), (0.07392, 2.98e-08, -0.04814), (0.07392, -0.02407, -0.04169), (0.07392, -0.04169, -0.02407), (0.07392, -0.04814, 0.0), (0.07392, -0.04169, 0.02407), (0.07392, -0.02407, 0.04169), (0.07392, 2.98e-08, 0.04814), (0.07392, 0.02407, 0.04169), (0.07392, 0.04169, 0.02407), (0.08219, 0.02599, -0.01501), (0.08219, 0.03001, 1.49e-08), (0.08219, 0.01501, -0.02599), (0.08219, 2.98e-08, -0.03001), (0.08219, -0.01501, -0.02599), (0.08219, -0.02599, -0.01501), (0.08219, -0.03001, 1.49e-08), (0.08219, -0.02599, 0.01501), (0.08219, -0.01501, 0.02599), (0.08219, 2.98e-08, 0.03001), (0.08219, 0.01501, 0.02599), (0.08219, 0.02599, 0.01501), (0.07124, -0.1605, -0.00859), (0.07124, -0.142, -0.07731), (0.07062, -0.0591, -0.006599), (0.07062, -0.05355, -0.02731), (0.07124, -0.142, 0.07731), (0.07124, -0.1605, 0.00859), (0.07062, -0.05355, 0.02731), (0.07062, -0.0591, 0.006599), (0.07124, -0.08697, 0.1373), (0.07124, -0.1373, 0.08697), (0.07062, -0.03473, 0.04988), (0.07062, -0.04988, 0.03473), (0.07124, -0.00859, 0.1605), (0.07124, -0.07731, 0.142), (0.07062, -0.006599, 0.0591), (0.07062, -0.02731, 0.05355), (0.07124, 0.1373, 0.08697), (0.07124, 0.08697, 0.1373), (0.07062, 0.04988, 0.03473), (0.07062, 0.03472, 0.04988), (0.07124, 0.07731, 0.142), (0.07124, 0.00859, 0.1605), (0.07062, 0.02731, 0.05355), (0.07062, 0.006599, 0.0591), (0.07124, 0.1605, 0.00859), (0.07124, 0.142, 0.07731), (0.07062, 0.0591, 0.006599), (0.07062, 0.05355, 0.02731), (0.07124, 0.142, -0.07731), (0.07124, 0.1605, -0.00859), (0.07062, 0.05355, -0.02731), (0.07062, 0.0591, -0.006599), (0.07124, 0.08697, -0.1373), (0.07124, 0.1373, -0.08697), (0.07062, 0.03472, -0.04988), (0.07062, 0.04988, -0.03473), (0.07124, 0.00859, -0.1605), (0.07124, 0.07731, -0.142), (0.07062, 0.006599, -0.0591), (0.07062, 0.02731, -0.05355), (0.07124, -0.07731, -0.142), (0.07124, -0.00859, -0.1605), (0.07062, -0.02731, -0.05355), (0.07062, -0.006599, -0.0591), (0.07124, -0.1373, -0.08697), (0.07124, -0.08697, -0.1373), (0.07062, -0.04988, -0.03473), (0.07062, -0.03473, -0.04988), (0.03054, -0.1605, -0.00859), (0.03054, -0.142, -0.07731), (0.03935, -0.0591, -0.006599), (0.03935, -0.05355, -0.02731), (0.03054, -0.142, 0.07731), (0.03054, -0.1605, 0.00859), (0.03935, -0.05355, 0.02731), (0.03935, -0.0591, 0.006599), (0.03054, -0.08697, 0.1373), (0.03054, -0.1373, 0.08697), (0.03935, -0.03473, 0.04988), (0.03935, -0.04988, 0.03473), (0.03054, -0.00859, 0.1605), (0.03054, -0.07731, 0.142), (0.03935, -0.006599, 0.0591), (0.03935, -0.02731, 0.05355), (0.03054, 0.1373, 0.08697), (0.03054, 0.08697, 0.1373), (0.03935, 0.04988, 0.03473), (0.03935, 0.03472, 0.04988), (0.03054, 0.07731, 0.142), (0.03054, 0.00859, 0.1605), (0.03935, 0.02731, 0.05355), (0.03935, 0.006599, 0.0591), (0.03054, 0.1605, 0.00859), (0.03054, 0.142, 0.07731), (0.03935, 0.0591, 0.006599), (0.03935, 0.05355, 0.02731), (0.03054, 0.142, -0.07731), (0.03054, 0.1605, -0.00859), (0.03935, 0.05355, -0.02731), (0.03935, 0.0591, -0.006599), (0.03054, 0.08697, -0.1373), (0.03054, 0.1373, -0.08697), (0.03935, 0.03472, -0.04988), (0.03935, 0.04988, -0.03473), (0.03054, 0.00859, -0.1605), (0.03054, 0.07731, -0.142), (0.03935, 0.006599, -0.0591), (0.03935, 0.02731, -0.05355), (0.03054, -0.07731, -0.142), (0.03054, -0.00859, -0.1605), (0.03935, -0.02731, -0.05355), (0.03935, -0.006599, -0.0591), (0.03054, -0.1373, -0.08697), (0.03054, -0.08697, -0.1373), (0.03935, -0.04988, -0.03473), (0.03935, -0.03473, -0.04988), (0.07558, -0.03635, -0.02578), (0.07558, -0.02578, -0.03635), (0.08053, -0.02693, -0.02034), (0.08053, -0.02034, -0.02693), (0.07558, 0.02578, -0.03635), (0.07558, 0.03635, -0.02578), (0.08053, 0.02034, -0.02693), (0.08053, 0.02693, -0.02034), (0.07558, 0.03635, 0.02578), (0.07558, 0.02578, 0.03635), (0.08053, 0.02693, 0.02034), (0.08053, 0.02034, 0.02693), (0.07558, -0.02578, 0.03635), (0.07558, -0.03635, 0.02578), (0.08053, -0.02034, 0.02693), (0.08053, -0.02693, 0.02034), (0.05858, -0.03635, -0.02578), (0.05858, -0.02578, -0.03635), (0.06354, -0.02693, -0.02034), (0.06354, -0.02034, -0.02693), (0.05858, 0.02578, -0.03635), (0.05858, 0.03635, -0.02578), (0.06354, 0.02034, -0.02693), (0.06354, 0.02693, -0.02034), (0.05858, 0.03635, 0.02578), (0.05858, 0.02578, 0.03635), (0.06354, 0.02693, 0.02034), (0.06354, 0.02034, 0.02693), (0.05858, -0.02578, 0.03635), (0.05858, -0.03635, 0.02578), (0.06354, -0.02034, 0.02693), (0.06354, -0.02693, 0.02034)], [], [(0, 1, 3, 2), (2, 3, 5, 4), (4, 5, 7, 6), (6, 7, 9, 8), (8, 9, 11, 10), (10, 11, 13, 12), (12, 13, 15, 14), (14, 15, 17, 16), (16, 17, 19, 18), (18, 19, 21, 20), (13, 11, 29, 30), (20, 21, 23, 22), (22, 23, 1, 0), (0, 2, 4, 6, 8, 10, 12, 14, 16, 18, 20, 22), (30, 29, 41, 42), (11, 9, 28, 29), (9, 7, 27, 28), (1, 23, 35, 25), (3, 1, 25, 24), (7, 5, 26, 27), (23, 21, 34, 35), (5, 3, 24, 26), (21, 19, 33, 34), (19, 17, 32, 33), (17, 15, 31, 32), (15, 13, 30, 31), (45, 44, 56, 57), (27, 26, 38, 39), (34, 33, 45, 46), (31, 30, 42, 43), (28, 27, 39, 40), (35, 34, 46, 47), (24, 25, 37, 36), (32, 31, 43, 44), (29, 28, 40, 41), (25, 35, 47, 37), (26, 24, 36, 38), (33, 32, 44, 45), (62, 50, 116, 118), (42, 41, 53, 54), (39, 38, 50, 51), (46, 45, 57, 58), (43, 42, 54, 55), (40, 39, 51, 52), (47, 46, 58, 59), (36, 37, 49, 48), (44, 43, 55, 56), (41, 40, 52, 53), (37, 47, 59, 49), (38, 36, 48, 50), (61, 71, 83, 73), (56, 68, 99, 97), (54, 53, 85, 84), (62, 63, 122, 123), (70, 58, 104, 106), (66, 67, 90, 91), (51, 63, 127, 125), (70, 71, 102, 103), (61, 60, 114, 115), (68, 56, 92, 94), (64, 65, 130, 131), (71, 61, 110, 111), (72, 73, 83, 82, 81, 80, 79, 78, 77, 76, 75, 74), (60, 72, 187, 185), (69, 68, 80, 81), (66, 65, 77, 78), (63, 62, 74, 75), (70, 69, 81, 82), (67, 66, 78, 79), (64, 63, 75, 76), (83, 71, 188, 190), (60, 61, 73, 72), (67, 79, 195, 193), (65, 64, 181, 180), (87, 86, 134, 135), (66, 54, 84, 86), (65, 66, 86, 87), (53, 65, 87, 85), (107, 106, 154, 155), (54, 66, 91, 89), (55, 54, 89, 88), (67, 55, 88, 90), (127, 126, 174, 175), (55, 67, 95, 93), (67, 68, 94, 95), (56, 55, 93, 92), (98, 96, 144, 146), (68, 69, 98, 99), (57, 56, 97, 96), (69, 57, 96, 98), (84, 85, 133, 132), (59, 58, 101, 100), (58, 70, 103, 101), (71, 59, 100, 102), (118, 116, 164, 166), (57, 69, 107, 105), (69, 70, 106, 107), (58, 57, 105, 104), (104, 105, 153, 152), (59, 71, 111, 109), (49, 59, 109, 108), (61, 49, 108, 110), (124, 125, 173, 172), (48, 49, 113, 112), (60, 48, 112, 114), (49, 61, 115, 113), (97, 99, 147, 145), (60, 62, 118, 119), (48, 60, 119, 117), (50, 48, 117, 116), (117, 119, 167, 165), (50, 62, 123, 121), (51, 50, 121, 120), (63, 51, 120, 122), (99, 98, 146, 147), (63, 64, 126, 127), (52, 51, 125, 124), (64, 52, 124, 126), (119, 118, 166, 167), (53, 52, 129, 128), (65, 53, 128, 130), (52, 64, 131, 129), (132, 133, 135, 134), (136, 137, 139, 138), (140, 141, 143, 142), (144, 145, 147, 146), (148, 149, 151, 150), (152, 153, 155, 154), (156, 157, 159, 158), (160, 161, 163, 162), (164, 165, 167, 166), (168, 169, 171, 170), (172, 173, 175, 174), (176, 177, 179, 178), (125, 127, 175, 173), (105, 107, 155, 153), (85, 87, 135, 133), (112, 113, 161, 160), (126, 124, 172, 174), (92, 93, 141, 140), (106, 104, 152, 154), (86, 84, 132, 134), (115, 114, 162, 163), (95, 94, 142, 143), (114, 112, 160, 162), (94, 92, 140, 142), (120, 121, 169, 168), (100, 101, 149, 148), (113, 115, 163, 161), (93, 95, 143, 141), (123, 122, 170, 171), (103, 102, 150, 151), (121, 123, 171, 169), (101, 103, 151, 149), (128, 129, 177, 176), (108, 109, 157, 156), (122, 120, 168, 170), (88, 89, 137, 136), (102, 100, 148, 150), (131, 130, 178, 179), (111, 110, 158, 159), (91, 90, 138, 139), (130, 128, 176, 178), (109, 111, 159, 157), (89, 91, 139, 137), (116, 117, 165, 164), (129, 131, 179, 177), (96, 97, 145, 144), (110, 108, 156, 158), (90, 88, 136, 138), (180, 181, 197, 196), (77, 65, 180, 182), (64, 76, 183, 181), (76, 77, 182, 183), (193, 195, 211, 209), (72, 74, 186, 187), (62, 60, 185, 184), (74, 62, 184, 186), (189, 191, 207, 205), (82, 83, 190, 191), (70, 82, 191, 189), (71, 70, 189, 188), (194, 192, 208, 210), (79, 80, 194, 195), (68, 67, 193, 192), (80, 68, 192, 194), (196, 197, 199, 198), (200, 201, 203, 202), (204, 205, 207, 206), (208, 209, 211, 210), (184, 185, 201, 200), (183, 182, 198, 199), (188, 189, 205, 204), (187, 186, 202, 203), (192, 193, 209, 208), (182, 180, 196, 198), (191, 190, 206, 207), (185, 187, 203, 201), (195, 194, 210, 211), (181, 183, 199, 197), (190, 188, 204, 206), (186, 184, 200, 202)])
me_cylinder_013.polygons.foreach_set('material_index', [0, 0, 0, 0, 0, 0, 0, 0, 0, 0, 0, 0, 0, 0, 0, 0, 0, 0, 0, 0, 0, 0, 0, 0, 0, 0, 0, 0, 0, 0, 0, 0, 0, 0, 0, 0, 0, 0, 1, 0, 0, 0, 0, 0, 0, 0, 0, 0, 0, 0, 1, 1, 1, 1, 1, 1, 1, 1, 1, 1, 1, 1, 1, 1, 1, 1, 1, 1, 1, 1, 1, 1, 1, 1, 1, 1, 1, 1, 1, 1, 1, 1, 1, 1, 1, 1, 1, 1, 1, 1, 1, 1, 1, 1, 1, 1, 1, 1, 1, 1, 1, 1, 1, 1, 1, 1, 1, 1, 1, 1, 1, 1, 1, 1, 1, 1, 1, 1, 1, 1, 1, 1, 0, 0, 0, 0, 0, 0, 0, 0, 0, 0, 0, 0, 1, 1, 1, 1, 1, 1, 1, 1, 1, 1, 1, 1, 1, 1, 1, 1, 1, 1, 1, 1, 1, 1, 1, 1, 1, 1, 1, 1, 1, 1, 1, 1, 1, 1, 1, 1, 1, 1, 1, 1, 1, 1, 1, 1, 1, 1, 1, 1, 1, 1, 1, 1, 0, 0, 0, 0, 1, 1, 1, 1, 1, 1, 1, 1, 1, 1, 1, 1])
me_cylinder_013.materials.append(mat_black)
me_cylinder_013.materials.append(mat_grey)
me_cylinder_013.use_remesh_preserve_volume = False
me_cylinder_013.use_remesh_preserve_attributes = False
me_cylinder_013.use_mirror_vertex_groups = False
me_cylinder_013.update()
me_cylinder_014 = bpy.data.meshes.new('Cylinder.014')
me_cylinder_014.from_pydata([(0.0947, 0.2599, -2.98e-08), (-0.06586, 0.2599, 1.49e-08), (0.0947, 0.2251, -0.1299), (-0.06586, 0.2251, -0.1299), (0.0947, 0.1299, -0.2251), (-0.06586, 0.1299, -0.2251), (0.0947, 2.98e-08, -0.2599), (-0.06586, 2.98e-08, -0.2599), (0.0947, -0.1299, -0.2251), (-0.06586, -0.1299, -0.2251), (0.0947, -0.2251, -0.1299), (-0.06586, -0.2251, -0.1299), (0.0947, -0.2599, -5.96e-08), (-0.06586, -0.2599, -2.98e-08), (0.0947, -0.2251, 0.1299), (-0.06586, -0.2251, 0.1299), (0.0947, -0.1299, 0.2251), (-0.06586, -0.1299, 0.2251), (0.0947, -3.278e-07, 0.2599), (-0.06586, -3.278e-07, 0.2599), (0.0947, 0.1299, 0.2251), (-0.06586, 0.1299, 0.2251), (0.0947, 0.2251, 0.1299), (-0.06586, 0.2251, 0.1299), (-0.0947, 0.1704, -0.09839), (-0.0947, 0.1968, 1.49e-08), (-0.0947, 0.09839, -0.1704), (-0.0947, 2.98e-08, -0.1968), (-0.0947, -0.09839, -0.1704), (-0.0947, -0.1704, -0.09839), (-0.0947, -0.1968, -1.49e-08), (-0.0947, -0.1704, 0.09839), (-0.0947, -0.09839, 0.1704), (-0.0947, -2.086e-07, 0.1968), (-0.0947, 0.09839, 0.1704), (-0.0947, 0.1704, 0.09839), (-0.0947, 0.1488, -0.0859), (-0.0947, 0.1718, 1.49e-08), (-0.0947, 0.0859, -0.1488), (-0.0947, 2.98e-08, -0.1718), (-0.0947, -0.0859, -0.1488), (-0.0947, -0.1488, -0.0859), (-0.0947, -0.1718, -1.49e-08), (-0.0947, -0.1488, 0.0859), (-0.0947, -0.0859, 0.1488), (-0.0947, -2.086e-07, 0.1718), (-0.0947, 0.0859, 0.1488), (-0.0947, 0.1488, 0.0859), (-0.07124, 0.1488, -0.0859), (-0.07124, 0.1718, 1.49e-08), (-0.07124, 0.0859, -0.1488), (-0.07124, 2.98e-08, -0.1718), (-0.07124, -0.0859, -0.1488), (-0.07124, -0.1488, -0.0859), (-0.07124, -0.1718, -1.49e-08), (-0.07124, -0.1488, 0.0859), (-0.07124, -0.0859, 0.1488), (-0.07124, -2.086e-07, 0.1718), (-0.07124, 0.0859, 0.1488), (-0.07124, 0.1488, 0.0859), (-0.07392, 0.04169, -0.02407), (-0.07392, 0.04814, 1.49e-08), (-0.07392, 0.02407, -0.04169), (-0.07392, 2.98e-08, -0.04814), (-0.07392, -0.02407, -0.04169), (-0.07392, -0.04169, -0.02407), (-0.07392, -0.04814, 0.0), (-0.07392, -0.04169, 0.02407), (-0.07392, -0.02407, 0.04169), (-0.07392, 2.98e-08, 0.04814), (-0.07392, 0.02407, 0.04169), (-0.07392, 0.04169, 0.02407), (-0.08219, 0.02599, -0.01501), (-0.08219, 0.03001, 1.49e-08), (-0.08219, 0.01501, -0.02599), (-0.08219, 2.98e-08, -0.03001), (-0.08219, -0.01501, -0.02599), (-0.08219, -0.02599, -0.01501), (-0.08219, -0.03001, 1.49e-08), (-0.08219, -0.02599, 0.01501), (-0.08219, -0.01501, 0.02599), (-0.08219, 2.98e-08, 0.03001), (-0.08219, 0.01501, 0.02599), (-0.08219, 0.02599, 0.01501), (-0.07124, -0.1605, -0.00859), (-0.07124, -0.142, -0.07731), (-0.07062, -0.0591, -0.006599), (-0.07062, -0.05355, -0.02731), (-0.07124, -0.142, 0.07731), (-0.07124, -0.1605, 0.00859), (-0.07062, -0.05355, 0.02731), (-0.07062, -0.0591, 0.006599), (-0.07124, -0.08697, 0.1373), (-0.07124, -0.1373, 0.08697), (-0.07062, -0.03473, 0.04988), (-0.07062, -0.04988, 0.03473), (-0.07124, -0.00859, 0.1605), (-0.07124, -0.07731, 0.142), (-0.07062, -0.006599, 0.0591), (-0.07062, -0.02731, 0.05355), (-0.07124, 0.1373, 0.08697), (-0.07124, 0.08697, 0.1373), (-0.07062, 0.04988, 0.03473), (-0.07062, 0.03472, 0.04988), (-0.07124, 0.07731, 0.142), (-0.07124, 0.00859, 0.1605), (-0.07062, 0.02731, 0.05355), (-0.07062, 0.006599, 0.0591), (-0.07124, 0.1605, 0.00859), (-0.07124, 0.142, 0.07731), (-0.07062, 0.0591, 0.006599), (-0.07062, 0.05355, 0.02731), (-0.07124, 0.142, -0.07731), (-0.07124, 0.1605, -0.00859), (-0.07062, 0.05355, -0.02731), (-0.07062, 0.0591, -0.006599), (-0.07124, 0.08697, -0.1373), (-0.07124, 0.1373, -0.08697), (-0.07062, 0.03472, -0.04988), (-0.07062, 0.04988, -0.03473), (-0.07124, 0.00859, -0.1605), (-0.07124, 0.07731, -0.142), (-0.07062, 0.006599, -0.0591), (-0.07062, 0.02731, -0.05355), (-0.07124, -0.07731, -0.142), (-0.07124, -0.00859, -0.1605), (-0.07062, -0.02731, -0.05355), (-0.07062, -0.006599, -0.0591), (-0.07124, -0.1373, -0.08697), (-0.07124, -0.08697, -0.1373), (-0.07062, -0.04988, -0.03473), (-0.07062, -0.03473, -0.04988), (-0.03054, -0.1605, -0.00859), (-0.03054, -0.142, -0.07731), (-0.03935, -0.0591, -0.006599), (-0.03935, -0.05355, -0.02731), (-0.03054, -0.142, 0.07731), (-0.03054, -0.1605, 0.00859), (-0.03935, -0.05355, 0.02731), (-0.03935, -0.0591, 0.006599), (-0.03054, -0.08697, 0.1373), (-0.03054, -0.1373, 0.08697), (-0.03935, -0.03473, 0.04988), (-0.03935, -0.04988, 0.03473), (-0.03054, -0.00859, 0.1605), (-0.03054, -0.07731, 0.142), (-0.03935, -0.006599, 0.0591), (-0.03935, -0.02731, 0.05355), (-0.03054, 0.1373, 0.08697), (-0.03054, 0.08697, 0.1373), (-0.03935, 0.04988, 0.03473), (-0.03935, 0.03472, 0.04988), (-0.03054, 0.07731, 0.142), (-0.03054, 0.00859, 0.1605), (-0.03935, 0.02731, 0.05355), (-0.03935, 0.006599, 0.0591), (-0.03054, 0.1605, 0.00859), (-0.03054, 0.142, 0.07731), (-0.03935, 0.0591, 0.006599), (-0.03935, 0.05355, 0.02731), (-0.03054, 0.142, -0.07731), (-0.03054, 0.1605, -0.00859), (-0.03935, 0.05355, -0.02731), (-0.03935, 0.0591, -0.006599), (-0.03054, 0.08697, -0.1373), (-0.03054, 0.1373, -0.08697), (-0.03935, 0.03472, -0.04988), (-0.03935, 0.04988, -0.03473), (-0.03054, 0.00859, -0.1605), (-0.03054, 0.07731, -0.142), (-0.03935, 0.006599, -0.0591), (-0.03935, 0.02731, -0.05355), (-0.03054, -0.07731, -0.142), (-0.03054, -0.00859, -0.1605), (-0.03935, -0.02731, -0.05355), (-0.03935, -0.006599, -0.0591), (-0.03054, -0.1373, -0.08697), (-0.03054, -0.08697, -0.1373), (-0.03935, -0.04988, -0.03473), (-0.03935, -0.03473, -0.04988), (-0.07558, -0.03635, -0.02578), (-0.07558, -0.02578, -0.03635), (-0.08053, -0.02693, -0.02034), (-0.08053, -0.02034, -0.02693), (-0.07558, 0.02578, -0.03635), (-0.07558, 0.03635, -0.02578), (-0.08053, 0.02034, -0.02693), (-0.08053, 0.02693, -0.02034), (-0.07558, 0.03635, 0.02578), (-0.07558, 0.02578, 0.03635), (-0.08053, 0.02693, 0.02034), (-0.08053, 0.02034, 0.02693), (-0.07558, -0.02578, 0.03635), (-0.07558, -0.03635, 0.02578), (-0.08053, -0.02034, 0.02693), (-0.08053, -0.02693, 0.02034), (-0.05858, -0.03635, -0.02578), (-0.05858, -0.02578, -0.03635), (-0.06354, -0.02693, -0.02034), (-0.06354, -0.02034, -0.02693), (-0.05858, 0.02578, -0.03635), (-0.05858, 0.03635, -0.02578), (-0.06354, 0.02034, -0.02693), (-0.06354, 0.02693, -0.02034), (-0.05858, 0.03635, 0.02578), (-0.05858, 0.02578, 0.03635), (-0.06354, 0.02693, 0.02034), (-0.06354, 0.02034, 0.02693), (-0.05858, -0.02578, 0.03635), (-0.05858, -0.03635, 0.02578), (-0.06354, -0.02034, 0.02693), (-0.06354, -0.02693, 0.02034)], [], [(0, 2, 3, 1), (2, 4, 5, 3), (4, 6, 7, 5), (6, 8, 9, 7), (8, 10, 11, 9), (10, 12, 13, 11), (12, 14, 15, 13), (14, 16, 17, 15), (16, 18, 19, 17), (18, 20, 21, 19), (13, 30, 29, 11), (20, 22, 23, 21), (22, 0, 1, 23), (0, 22, 20, 18, 16, 14, 12, 10, 8, 6, 4, 2), (30, 42, 41, 29), (11, 29, 28, 9), (9, 28, 27, 7), (1, 25, 35, 23), (3, 24, 25, 1), (7, 27, 26, 5), (23, 35, 34, 21), (5, 26, 24, 3), (21, 34, 33, 19), (19, 33, 32, 17), (17, 32, 31, 15), (15, 31, 30, 13), (45, 57, 56, 44), (27, 39, 38, 26), (34, 46, 45, 33), (31, 43, 42, 30), (28, 40, 39, 27), (35, 47, 46, 34), (24, 36, 37, 25), (32, 44, 43, 31), (29, 41, 40, 28), (25, 37, 47, 35), (26, 38, 36, 24), (33, 45, 44, 32), (62, 118, 116, 50), (42, 54, 53, 41), (39, 51, 50, 38), (46, 58, 57, 45), (43, 55, 54, 42), (40, 52, 51, 39), (47, 59, 58, 46), (36, 48, 49, 37), (44, 56, 55, 43), (41, 53, 52, 40), (37, 49, 59, 47), (38, 50, 48, 36), (61, 73, 83, 71), (56, 97, 99, 68), (54, 84, 85, 53), (62, 123, 122, 63), (70, 106, 104, 58), (66, 91, 90, 67), (51, 125, 127, 63), (70, 103, 102, 71), (61, 115, 114, 60), (68, 94, 92, 56), (64, 131, 130, 65), (71, 111, 110, 61), (72, 74, 75, 76, 77, 78, 79, 80, 81, 82, 83, 73), (60, 185, 187, 72), (69, 81, 80, 68), (66, 78, 77, 65), (63, 75, 74, 62), (70, 82, 81, 69), (67, 79, 78, 66), (64, 76, 75, 63), (83, 190, 188, 71), (60, 72, 73, 61), (67, 193, 195, 79), (65, 180, 181, 64), (87, 135, 134, 86), (66, 86, 84, 54), (65, 87, 86, 66), (53, 85, 87, 65), (107, 155, 154, 106), (54, 89, 91, 66), (55, 88, 89, 54), (67, 90, 88, 55), (127, 175, 174, 126), (55, 93, 95, 67), (67, 95, 94, 68), (56, 92, 93, 55), (98, 146, 144, 96), (68, 99, 98, 69), (57, 96, 97, 56), (69, 98, 96, 57), (84, 132, 133, 85), (59, 100, 101, 58), (58, 101, 103, 70), (71, 102, 100, 59), (118, 166, 164, 116), (57, 105, 107, 69), (69, 107, 106, 70), (58, 104, 105, 57), (104, 152, 153, 105), (59, 109, 111, 71), (49, 108, 109, 59), (61, 110, 108, 49), (124, 172, 173, 125), (48, 112, 113, 49), (60, 114, 112, 48), (49, 113, 115, 61), (97, 145, 147, 99), (60, 119, 118, 62), (48, 117, 119, 60), (50, 116, 117, 48), (117, 165, 167, 119), (50, 121, 123, 62), (51, 120, 121, 50), (63, 122, 120, 51), (99, 147, 146, 98), (63, 127, 126, 64), (52, 124, 125, 51), (64, 126, 124, 52), (119, 167, 166, 118), (53, 128, 129, 52), (65, 130, 128, 53), (52, 129, 131, 64), (132, 134, 135, 133), (136, 138, 139, 137), (140, 142, 143, 141), (144, 146, 147, 145), (148, 150, 151, 149), (152, 154, 155, 153), (156, 158, 159, 157), (160, 162, 163, 161), (164, 166, 167, 165), (168, 170, 171, 169), (172, 174, 175, 173), (176, 178, 179, 177), (125, 173, 175, 127), (105, 153, 155, 107), (85, 133, 135, 87), (112, 160, 161, 113), (126, 174, 172, 124), (92, 140, 141, 93), (106, 154, 152, 104), (86, 134, 132, 84), (115, 163, 162, 114), (95, 143, 142, 94), (114, 162, 160, 112), (94, 142, 140, 92), (120, 168, 169, 121), (100, 148, 149, 101), (113, 161, 163, 115), (93, 141, 143, 95), (123, 171, 170, 122), (103, 151, 150, 102), (121, 169, 171, 123), (101, 149, 151, 103), (128, 176, 177, 129), (108, 156, 157, 109), (122, 170, 168, 120), (88, 136, 137, 89), (102, 150, 148, 100), (131, 179, 178, 130), (111, 159, 158, 110), (91, 139, 138, 90), (130, 178, 176, 128), (109, 157, 159, 111), (89, 137, 139, 91), (116, 164, 165, 117), (129, 177, 179, 131), (96, 144, 145, 97), (110, 158, 156, 108), (90, 138, 136, 88), (180, 196, 197, 181), (77, 182, 180, 65), (64, 181, 183, 76), (76, 183, 182, 77), (193, 209, 211, 195), (72, 187, 186, 74), (62, 184, 185, 60), (74, 186, 184, 62), (189, 205, 207, 191), (82, 191, 190, 83), (70, 189, 191, 82), (71, 188, 189, 70), (194, 210, 208, 192), (79, 195, 194, 80), (68, 192, 193, 67), (80, 194, 192, 68), (196, 198, 199, 197), (200, 202, 203, 201), (204, 206, 207, 205), (208, 210, 211, 209), (184, 200, 201, 185), (183, 199, 198, 182), (188, 204, 205, 189), (187, 203, 202, 186), (192, 208, 209, 193), (182, 198, 196, 180), (191, 207, 206, 190), (185, 201, 203, 187), (195, 211, 210, 194), (181, 197, 199, 183), (190, 206, 204, 188), (186, 202, 200, 184)])
me_cylinder_014.polygons.foreach_set('material_index', [0, 0, 0, 0, 0, 0, 0, 0, 0, 0, 0, 0, 0, 0, 0, 0, 0, 0, 0, 0, 0, 0, 0, 0, 0, 0, 0, 0, 0, 0, 0, 0, 0, 0, 0, 0, 0, 0, 1, 0, 0, 0, 0, 0, 0, 0, 0, 0, 0, 0, 1, 1, 1, 1, 1, 1, 1, 1, 1, 1, 1, 1, 1, 1, 1, 1, 1, 1, 1, 1, 1, 1, 1, 1, 1, 1, 1, 1, 1, 1, 1, 1, 1, 1, 1, 1, 1, 1, 1, 1, 1, 1, 1, 1, 1, 1, 1, 1, 1, 1, 1, 1, 1, 1, 1, 1, 1, 1, 1, 1, 1, 1, 1, 1, 1, 1, 1, 1, 1, 1, 1, 1, 0, 0, 0, 0, 0, 0, 0, 0, 0, 0, 0, 0, 1, 1, 1, 1, 1, 1, 1, 1, 1, 1, 1, 1, 1, 1, 1, 1, 1, 1, 1, 1, 1, 1, 1, 1, 1, 1, 1, 1, 1, 1, 1, 1, 1, 1, 1, 1, 1, 1, 1, 1, 1, 1, 1, 1, 1, 1, 1, 1, 1, 1, 1, 1, 0, 0, 0, 0, 1, 1, 1, 1, 1, 1, 1, 1, 1, 1, 1, 1])
me_cylinder_014.materials.append(mat_black)
me_cylinder_014.materials.append(mat_grey)
me_cylinder_014.use_remesh_preserve_volume = False
me_cylinder_014.use_remesh_preserve_attributes = False
me_cylinder_014.use_mirror_vertex_groups = False
me_cylinder_014.update()

# ---- objects
ob_carbody = bpy.data.objects.new('CarBody', me_cube_005)
ob_backwheels = bpy.data.objects.new('BackWheels', me_cylinder_004)
ob_frontleftwheel = bpy.data.objects.new('FrontLeftWheel', me_cylinder_013)
ob_frontrightwheel = bpy.data.objects.new('FrontRightWheel', me_cylinder_014)

# ---- transforms, parenting, visibility, modifiers, constraints
ob_carbody.location = (0.8488, 0.06305, 0.5955)
ob_carbody.lineart.crease_threshold = 0.0
ob_backwheels.location = (0.8517, 1.318, 0.8451)
ob_backwheels.lineart.crease_threshold = 0.0
ob_frontleftwheel.location = (1.569, -1.125, 0.8451)
ob_frontleftwheel.lineart.crease_threshold = 0.0
ob_frontrightwheel.location = (0.1349, -1.125, 0.8451)
ob_frontrightwheel.lineart.crease_threshold = 0.0

# ---- collection membership
col_car.objects.link(ob_carbody)
col_car.objects.link(ob_backwheels)
col_car.objects.link(ob_frontleftwheel)
col_car.objects.link(ob_frontrightwheel)

# ---- scene / render settings (as saved in the file)
scene.frame_start = 1; scene.frame_end = 250; scene.frame_set(0)
scene.render.engine = 'BLENDER_EEVEE_NEXT'
scene.render.resolution_x = 1000
scene.render.resolution_y = 1000
scene.render.dither_intensity = 0.0
scene.cycles.samples = 200
scene.cycles.sampling_pattern = 'TABULATED_SOBOL'
scene.cycles.light_sampling_threshold = 0.0
scene.cycles.use_adaptive_sampling = False
scene.cycles.use_light_tree = False
scene.cycles.caustics_reflective = False
scene.cycles.caustics_refractive = False
scene.cycles.blur_glossy = 0.0
scene.cycles.max_bounces = 2
scene.cycles.pixel_filter_type = 'GAUSSIAN'
scene.cycles.sample_clamp_indirect = 0.0
scene.view_settings.view_transform = 'Standard'
bpy.context.view_layer.update()

# ---- added for rendering (the .blend has no active camera): camera
cam_auto = bpy.data.cameras.new('AutoCamera')
cam_auto.lens = 50.0
cam_auto.sensor_width = 36.0
cam_auto.clip_end = 1000.0
ob_auto_camera = bpy.data.objects.new('AutoCamera', cam_auto)
scene.collection.objects.link(ob_auto_camera)
ob_auto_camera.location = (5.02088, -4.9442, 4.50129)
ob_auto_camera.rotation_euler = (1.09748, -7.21219e-08, 0.694738)
scene.camera = ob_auto_camera
bpy.context.view_layer.update()
